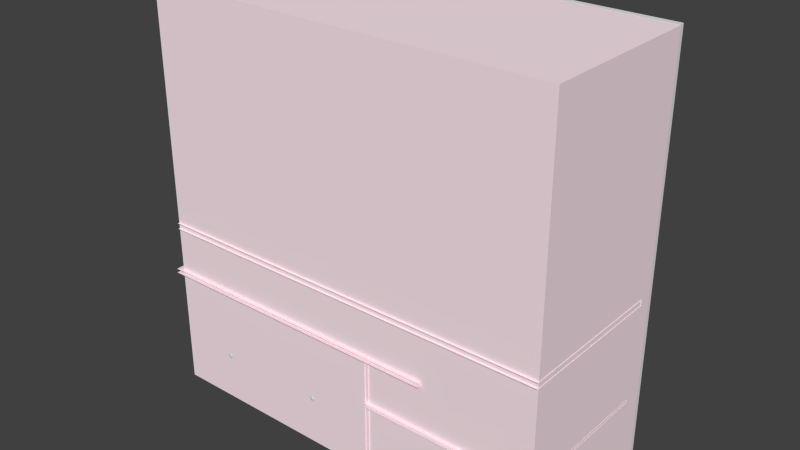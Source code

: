 # Source: armoire1.blend  (saved by Blender 2.73.0; exported with 4.5.12 LTS)
import bpy
from mathutils import Matrix  # noqa: F401  (used for matrix-valued properties, if any)

bpy.ops.wm.read_factory_settings(use_empty=True)
scene = bpy.context.scene
scene.name = 'Scene'

# ---- collections
col_collection_1 = bpy.data.collections.new('Collection 1'); scene.collection.children.link(col_collection_1)

# ---- materials (node trees are filled in below, after node groups)
mat_material_002 = bpy.data.materials.new('Material.002')
mat_material_002.alpha_threshold = 0.0
mat_material_002.use_transparent_shadow = False
mat_material_002.diffuse_color = (0.02238, 0.03106, 0.003496, 1.0)
mat_material_002.roughness = 0.5
mat_material_008 = bpy.data.materials.new('Material.008')
mat_material_008.alpha_threshold = 0.0
mat_material_008.use_transparent_shadow = False
mat_material_008.diffuse_color = (0.8, 0.0, 0.001107, 1.0)
mat_material_008.roughness = 0.5
mat_material = bpy.data.materials.new('Material')
mat_material.alpha_threshold = 0.0
mat_material.use_transparent_shadow = False
mat_material.diffuse_color = (0.8, 0.1394, 0.1234, 1.0)
mat_material.roughness = 0.5
mat_material.line_color = (0.0, 0.0, 0.0, 1.0)
mat_material_001 = bpy.data.materials.new('Material.001')
mat_material_001.alpha_threshold = 0.0
mat_material_001.use_transparent_shadow = False
mat_material_001.diffuse_color = (1.0, 0.8188, 0.8722, 1.0)
mat_material_001.roughness = 0.5
mat_material_001.line_color = (0.0, 0.0, 0.0, 1.0)
mat_material_003 = bpy.data.materials.new('Material.003')
mat_material_003.alpha_threshold = 0.0
mat_material_003.use_transparent_shadow = False
mat_material_003.diffuse_color = (0.02238, 0.03106, 0.003496, 1.0)
mat_material_003.roughness = 0.5
mat_material_004 = bpy.data.materials.new('Material.004')
mat_material_004.alpha_threshold = 0.0
mat_material_004.use_transparent_shadow = False
mat_material_004.diffuse_color = (0.02238, 0.03106, 0.003496, 1.0)
mat_material_004.roughness = 0.5
mat_material_005 = bpy.data.materials.new('Material.005')
mat_material_005.alpha_threshold = 0.0
mat_material_005.use_transparent_shadow = False
mat_material_005.diffuse_color = (0.02238, 0.03106, 0.003496, 1.0)
mat_material_005.roughness = 0.5
mat_material_006 = bpy.data.materials.new('Material.006')
mat_material_006.alpha_threshold = 0.0
mat_material_006.use_transparent_shadow = False
mat_material_006.diffuse_color = (0.02238, 0.03106, 0.003496, 1.0)
mat_material_006.roughness = 0.5
mat_material_007 = bpy.data.materials.new('Material.007')
mat_material_007.alpha_threshold = 0.0
mat_material_007.use_transparent_shadow = False
mat_material_007.diffuse_color = (0.02238, 0.03106, 0.003496, 1.0)
mat_material_007.roughness = 0.5
mat_material_009 = bpy.data.materials.new('Material.009')
mat_material_009.alpha_threshold = 0.0
mat_material_009.use_transparent_shadow = False
mat_material_009.diffuse_color = (0.005355, 0.007649, 0.1734, 1.0)
mat_material_009.specular_color = (0.5088, 0.8873, 1.0)
mat_material_009.roughness = 0.5
mat_material_009.specular_intensity = 1.0

# ---- material node trees

# ---- world
world_world = bpy.data.worlds.new('World'); scene.world = world_world
world_world.color = (0.05088, 0.05088, 0.05088)
world_world.use_sun_shadow = False
world_world.sun_shadow_jitter_overblur = 0.0
world_world.cycles.sampling_method = 'MANUAL'
world_world.cycles.sample_map_resolution = 256

# ---- meshes
me_cube_007 = bpy.data.meshes.new('Cube.007')
me_cube_007.from_pydata([(-1.0, -0.4811, -0.9215), (-0.5598, 3.124, -0.4186), (0.5598, 3.124, -0.4186), (1.0, -0.4811, -0.9215), (-0.7744, -0.5088, -0.2077), (-0.5956, 1.194, 0.6429), (0.6016, 1.194, 0.6429), (0.7804, -0.5088, -0.2077), (-0.5749, -1.508, -1.521), (-0.2332, 0.5674, 0.4834), (0.1555, 0.5674, 0.4834), (0.5749, -1.508, -1.521), (-0.5152, -0.6141, -0.2216), (0.4823, -0.6141, -0.2216)], [], [(4, 5, 1, 0), (5, 6, 2, 1), (6, 7, 3, 2), (10, 9, 12, 8, 11, 13), (0, 1, 2, 3), (7, 6, 5, 4, 9, 10), (11, 8, 0, 3), (4, 0, 8, 12), (3, 7, 13, 11), (10, 13, 7), (12, 9, 4)])
me_cube_007.materials.append(mat_material_002)
me_cube_007.use_remesh_preserve_volume = False
me_cube_007.use_remesh_preserve_attributes = False
me_cube_007.use_mirror_vertex_groups = False
me_cube_007.update()
me_plane = bpy.data.meshes.new('Plane')
me_plane.from_pydata([(-1.0, -1.0, 0.0), (1.0, -1.0, 0.0), (-1.0, 1.0, 0.0), (1.0, 1.0, 0.0), (-1.0, -1.0, -0.01), (1.0, -1.0, -0.01), (-1.0, 1.0, -0.01), (1.0, 1.0, -0.01), (-0.804, 0.2603, -0.01), (-0.804, -0.2602, -0.01), (-0.749, -0.2602, -0.01373), (-0.749, 0.2603, -0.01373), (-0.6755, -0.2605, 0.009807), (-0.6755, 0.26, 0.009807)], [], [(0, 1, 3, 2), (11, 10, 12, 13), (0, 2, 6, 4), (1, 0, 4, 5), (3, 1, 5, 7), (2, 3, 7, 6), (8, 9, 4, 6), (9, 10, 5, 4), (10, 11, 7, 5), (11, 8, 6, 7), (8, 13, 12, 9)])
me_plane.use_remesh_preserve_volume = False
me_plane.use_remesh_preserve_attributes = False
me_plane.use_mirror_vertex_groups = False
me_plane.update()
me_cylinder = bpy.data.meshes.new('Cylinder')
me_cylinder.from_pydata([(0.0, 1.0, -1.0), (0.0, 1.0, 1.0), (0.4067, 0.9135, -1.0), (0.4067, 0.9135, 1.0), (0.7431, 0.6691, -1.0), (0.7431, 0.6691, 1.0), (0.9511, 0.309, -1.0), (0.9511, 0.309, 1.0), (0.9945, -0.1045, -1.0), (0.9945, -0.1045, 1.0), (0.866, -0.5, -1.0), (0.866, -0.5, 1.0), (0.5878, -0.809, -1.0), (0.646, -0.7609, 0.9821), (0.2079, -0.9781, -1.0), (0.2079, -1.095, 0.7334), (-0.2079, -0.9781, -1.0), (-0.2079, -1.095, 0.7334), (-0.5878, -0.809, -1.0), (-0.646, -0.7609, 0.9821), (-0.866, -0.5, -1.0), (-0.866, -0.5, 1.0), (-0.9945, -0.1045, -1.0), (-0.9945, -0.1045, 1.0), (-0.9511, 0.309, -1.0), (-0.9511, 0.309, 1.0), (-0.7431, 0.6691, -1.0), (-0.7431, 0.6691, 1.0), (-0.4067, 0.9135, -1.0), (-0.4067, 0.9135, 1.0), (-0.5865, -0.2218, 1.163), (-0.3967, 1.275, 1.205), (0.2498, 1.275, 1.205), (0.4396, -0.2218, 1.163), (-0.5865, 0.09441, 1.503), (-0.3166, 1.262, 1.465), (0.1697, 1.262, 1.465), (0.4396, 0.09441, 1.503), (-0.1814, 1.569, 1.395), (-0.2102, 1.565, 1.289), (0.03453, 1.569, 1.395), (0.06331, 1.565, 1.289), (-0.2256, 1.563, 1.343), (-0.07345, 1.565, 1.409), (0.07866, 1.563, 1.343), (-0.07345, 1.569, 1.275), (-0.1277, 0.3706, 1.306), (-0.1621, 0.672, 1.232), (0.1304, 0.3706, 1.306), (0.1648, 0.672, 1.232), (-0.1804, 0.5213, 1.269), (0.001385, 0.3339, 1.315), (0.1832, 0.5213, 1.269), (0.001385, 0.7086, 1.223), (0.06451, -0.02698, 1.344), (-0.192, -0.02698, 1.344), (-0.3893, 0.09441, 1.503), (-0.2083, 0.7194, 1.481), (0.0614, 0.7194, 1.481), (0.2521, 0.09441, 1.503), (0.175, 0.3767, 1.084), (-0.002627, 0.4145, 1.084), (0.3219, 0.27, 1.084), (0.4127, 0.1127, 1.084), (0.4316, -0.06786, 1.084), (0.3755, -0.2405, 1.084), (0.254, -0.604, 1.078), (0.08816, -0.6406, 1.069), (-0.09342, -0.6406, 1.069), (-0.2593, -0.604, 1.078), (-0.3808, -0.2405, 1.084), (-0.4369, -0.06786, 1.084), (-0.4179, 0.1127, 1.084), (-0.3271, 0.27, 1.084), (-0.1802, 0.3767, 1.084), (0.1018, 0.2818, 1.129), (-1.177e-08, 0.3035, 1.129), (0.1859, 0.2207, 1.129), (0.2379, 0.1306, 1.129), (0.2488, 0.02713, 1.129), (0.2167, -0.07181, 1.129), (0.1471, -0.1491, 1.129), (0.05202, -0.1914, 1.129), (-0.05202, -0.1914, 1.129), (-0.1471, -0.1491, 1.129), (-0.2167, -0.07181, 1.129), (-0.2488, 0.02713, 1.129), (-0.2379, 0.1306, 1.129), (-0.1859, 0.2207, 1.129), (-0.1018, 0.2818, 1.129), (-0.005145, 0.1489, 1.375), (-0.1286, 0.1477, 1.375), (-0.1337, 0.2605, 1.395), (-0.001155, 0.2618, 1.396), (-0.005145, 0.1036, 1.414), (-0.1286, 0.1024, 1.414), (-0.1337, 0.2151, 1.435), (-0.001155, 0.2164, 1.435)], [], [(0, 1, 3, 2), (2, 3, 5, 4), (4, 5, 7, 6), (6, 7, 9, 8), (8, 9, 11, 10), (10, 11, 13, 12), (12, 13, 15, 14), (14, 15, 17, 16), (16, 17, 19, 18), (18, 19, 21, 20), (20, 21, 23, 22), (22, 23, 25, 24), (24, 25, 27, 26), (28, 29, 1, 0), (26, 27, 29, 28), (0, 2, 4, 6, 8, 10, 12, 14, 16, 18, 20, 22, 24, 26, 28), (34, 35, 31, 30), (36, 37, 33, 32), (37, 59, 54, 55, 56, 34, 30, 33), (30, 31, 32, 33), (38, 42, 39, 31, 35), (40, 43, 38, 35, 36), (41, 44, 40, 36, 32), (39, 45, 41, 32, 31), (41, 45, 53, 49), (51, 48, 52, 49, 53, 47, 50, 46), (40, 44, 52, 48), (38, 43, 51, 46), (42, 38, 46, 50), (45, 39, 47, 53), (44, 41, 49, 52), (43, 40, 48, 51), (39, 42, 50, 47), (57, 58, 36, 35), (92, 91, 95, 96), (34, 56, 35), (35, 56, 57), (56, 55, 57), (37, 36, 59), (36, 58, 59), (59, 58, 54), (61, 74, 89, 76), (61, 60, 3, 1), (60, 62, 5, 3), (62, 63, 7, 5), (63, 64, 9, 7), (64, 65, 11, 9), (65, 66, 13, 11), (66, 67, 15, 13), (67, 68, 17, 15), (68, 69, 19, 17), (69, 70, 21, 19), (70, 71, 23, 21), (71, 72, 25, 23), (72, 73, 27, 25), (73, 74, 29, 27), (74, 61, 1, 29), (75, 76, 89, 88, 87, 86, 85, 84, 83, 82, 81, 80, 79, 78, 77), (74, 73, 88, 89), (73, 72, 87, 88), (72, 71, 86, 87), (71, 70, 85, 86), (70, 69, 84, 85), (69, 68, 83, 84), (68, 67, 82, 83), (67, 66, 81, 82), (66, 65, 80, 81), (65, 64, 79, 80), (64, 63, 78, 79), (63, 62, 77, 78), (62, 60, 75, 77), (60, 61, 76, 75), (87, 86, 50), (86, 85, 50), (50, 46, 85), (85, 84, 46), (84, 83, 46), (51, 46, 83), (82, 81, 51), (48, 51, 81), (81, 80, 48), (80, 79, 48), (79, 52, 48), (79, 78, 52), (78, 77, 52), (52, 77, 49), (75, 49, 77), (49, 75, 76), (76, 53, 49), (53, 76, 89), (89, 88, 53), (88, 47, 53), (88, 87, 47), (87, 50, 47), (90, 91, 55, 54), (92, 93, 58, 57), (93, 90, 54, 58), (91, 92, 57, 55), (94, 97, 96, 95), (90, 93, 97, 94), (93, 92, 96, 97), (91, 90, 94, 95)])
me_cylinder.polygons.foreach_set('use_smooth', [True] * 102)
me_cylinder.use_remesh_preserve_volume = False
me_cylinder.use_remesh_preserve_attributes = False
me_cylinder.use_mirror_vertex_groups = False
me_cylinder.update()
me_cube_006 = bpy.data.meshes.new('Cube.006')
me_cube_006.from_pydata([(-0.979, -1.0, -1.0), (-0.979, 1.0, -1.0), (1.0, 1.0, -1.0), (1.0, -1.0, -1.0), (-0.8904, -1.013, 0.8893), (0.9113, -1.013, 0.8893), (-0.7428, -0.7428, 1.14), (-0.7428, 0.7428, 1.14), (0.7428, 0.7428, 1.14), (0.7428, -0.7428, 1.14), (-0.7842, 1.223, 0.7842), (-0.7842, 1.149, -0.7842), (0.7842, 1.223, 0.7842), (0.7842, 1.149, -0.7842), (1.079, 0.6928, 0.6928), (1.079, 0.6928, -0.6928), (1.079, -0.6928, 0.6928), (1.079, -0.6928, -0.6928), (-1.056, -0.745, -0.745), (-1.056, -0.745, 0.745), (-1.056, 0.745, 0.745), (-1.056, 0.745, -0.745), (-0.7377, -1.101, -0.7377), (-0.7377, -1.101, 0.7377), (0.7377, -1.101, 0.7377), (0.7377, -1.101, -0.7377), (-0.2202, 1.227, 0.9242), (0.2746, 1.227, 0.9242), (1.079, 0.292, 0.4809), (1.079, 0.292, 0.1756), (1.079, -0.292, 0.4809), (1.079, -0.292, 0.1756), (-1.056, -0.3644, 0.1378), (-1.056, -0.3644, 0.5187), (-1.056, 0.3644, 0.5187), (-1.056, 0.3644, 0.1378), (0.9627, 0.292, 0.6951), (0.9627, -0.292, 0.6951), (-0.9398, -0.3644, 0.733), (-0.9398, 0.3644, 0.733)], [], [(10, 26, 27, 12, 13, 11), (24, 23, 22, 25), (0, 1, 2, 3), (9, 8, 7, 6), (1, 21, 11), (2, 13, 15), (9, 6, 4, 5), (14, 8, 12), (11, 13, 2, 1), (17, 16, 5, 3), (15, 17, 3, 2), (19, 18, 0, 4), (18, 21, 1, 0), (22, 23, 4, 0), (24, 25, 3, 5), (23, 24, 5, 4), (25, 22, 0, 3), (8, 27, 26, 7), (10, 7, 26), (12, 8, 27), (20, 7, 10), (14, 12, 13, 15), (9, 16, 14, 8), (5, 16, 9), (7, 20, 19, 6), (6, 19, 4), (11, 21, 20, 10), (28, 29, 15, 14), (30, 28, 14, 16), (31, 30, 16, 17), (29, 31, 17, 15), (33, 32, 18, 19), (34, 33, 19, 20), (35, 34, 20, 21), (32, 35, 21, 18), (33, 34, 39, 38), (28, 30, 37, 36), (35, 39, 34), (33, 38, 32), (35, 32, 38, 39), (31, 29, 36, 37), (28, 36, 29), (31, 37, 30)])
me_cube_006.materials.append(mat_material_008)
me_cube_006.use_remesh_preserve_volume = False
me_cube_006.use_remesh_preserve_attributes = False
me_cube_006.use_mirror_vertex_groups = False
me_cube_006.update()
me_cube_004 = bpy.data.meshes.new('Cube.004')
me_cube_004.from_pydata([(-0.8771, 0.0, -0.02458), (0.0, 0.8771, -0.02458), (0.8771, 0.0, -0.02458), (0.0, -0.8771, -0.02458), (0.0, 0.0, 1.0), (-0.75, -0.75, 0.0), (-0.75, 0.0, 0.75), (-0.75, 0.75, 0.0), (-0.75, 0.0, -0.75), (0.0, 0.75, 0.75), (0.75, 0.75, 0.0), (0.0, 0.75, -0.75), (0.75, 0.0, 0.75), (0.75, -0.75, 0.0), (0.75, 0.0, -0.75), (0.0, -0.75, 0.75), (0.0, -0.75, -0.75), (-0.6525, -0.6525, -0.6525), (-0.6525, 0.6525, -0.6525), (0.6525, 0.6525, -0.6525), (0.6525, -0.6525, -0.6525), (-0.6525, -0.6525, 0.6525), (-0.6525, 0.6525, 0.6525), (0.6525, 0.6525, 0.6525), (0.6525, -0.6525, 0.6525)], [], [(0, 5, 21, 6), (0, 6, 22, 7), (0, 7, 18, 8), (0, 8, 17, 5), (1, 7, 22, 9), (1, 9, 23, 10), (1, 10, 19, 11), (1, 11, 18, 7), (2, 10, 23, 12), (2, 12, 24, 13), (2, 13, 20, 14), (2, 14, 19, 10), (3, 13, 24, 15), (3, 15, 21, 5), (3, 5, 17, 16), (3, 16, 20, 13), (8, 18, 11, 19, 14, 20, 16, 17), (4, 15, 24, 12), (4, 12, 23, 9), (4, 9, 22, 6), (4, 6, 21, 15)])
me_cube_004.use_remesh_preserve_volume = False
me_cube_004.use_remesh_preserve_attributes = False
me_cube_004.use_mirror_vertex_groups = False
me_cube_004.update()
me_circle = bpy.data.meshes.new('Circle')
me_circle.from_pydata([(9.014e-09, 0.5896, 0.2002), (-0.4169, 0.4169, 0.2002), (-0.5896, -3.356e-08, 0.2002), (-0.4169, -0.4169, 0.2002), (6.241e-08, -0.5896, 0.2002), (0.4169, -0.4169, 0.2002), (0.5896, 1.001e-08, 0.2002), (0.4169, 0.4169, 0.2002), (-0.7071, 0.7071, 0.0), (0.0, 1.0, 0.0), (-1.0, -4.371e-08, 0.0), (-0.7071, -0.7071, 0.0), (8.742e-08, -1.0, 0.0), (0.7071, -0.7071, 0.0), (1.0, 1.192e-08, 0.0), (0.7071, 0.7071, 0.0), (-0.4168, 0.4168, -0.2239), (1.504e-09, 0.5894, -0.2239), (-0.5894, -3.373e-08, -0.2239), (-0.4168, -0.4168, -0.2239), (5.524e-08, -0.5894, -0.2239), (0.4168, -0.4168, -0.2239), (0.5894, 1.194e-08, -0.2239), (0.4168, 0.4168, -0.2239)], [], [(1, 2, 3, 4, 5, 6, 7, 0), (1, 0, 9, 8), (2, 1, 8, 10), (3, 2, 10, 11), (4, 3, 11, 12), (5, 4, 12, 13), (6, 5, 13, 14), (7, 6, 14, 15), (0, 7, 15, 9), (16, 17, 23, 22, 21, 20, 19, 18), (17, 16, 8, 9), (16, 18, 10, 8), (18, 19, 11, 10), (19, 20, 12, 11), (20, 21, 13, 12), (21, 22, 14, 13), (22, 23, 15, 14), (23, 17, 9, 15)])
me_circle.use_remesh_preserve_volume = False
me_circle.use_remesh_preserve_attributes = False
me_circle.use_mirror_vertex_groups = False
me_circle.update()
me_cube_001 = bpy.data.meshes.new('Cube.001')
me_cube_001.from_pydata([(-0.3394, -0.3389, -0.4756), (-0.3394, 0.3497, -0.4756), (0.3492, 0.3497, -0.4756), (0.3492, -0.3389, -0.4756), (-0.3394, -0.3389, 0.7971), (-0.3394, 0.3497, 0.4091), (0.3492, 0.3497, 0.4091), (0.3492, -0.3389, 0.7971), (-0.08305, -0.2728, 0.7268), (-0.1445, 0.3007, 0.4892), (0.1577, 0.3007, 0.4892), (0.1206, -0.2728, 0.7268)], [], [(4, 5, 1, 0), (5, 6, 2, 1), (6, 7, 3, 2), (7, 4, 0, 3), (0, 1, 2, 3), (11, 10, 9, 8), (8, 9, 5, 4), (9, 10, 6, 5), (10, 11, 7, 6), (11, 8, 4, 7)])
me_cube_001.use_remesh_preserve_volume = False
me_cube_001.use_remesh_preserve_attributes = False
me_cube_001.use_mirror_vertex_groups = False
me_cube_001.update()
me_cylinder_001 = bpy.data.meshes.new('Cylinder.001')
me_cylinder_001.from_pydata([(-1.421, 0.495, -0.02538), (1.303, 0.495, -0.00852), (-1.417, 0.441, -0.1202), (1.307, 0.441, -0.1034), (-1.414, 0.2896, -0.1963), (1.31, 0.2896, -0.1794), (-1.412, 0.07082, -0.2385), (1.311, 0.07082, -0.2216), (-1.412, -0.172, -0.2385), (1.311, -0.172, -0.2216), (-1.414, -0.3908, -0.1963), (1.31, -0.3908, -0.1794), (-1.417, -0.5422, -0.1202), (1.307, -0.5422, -0.1034), (-1.421, -0.5962, -0.02538), (1.303, -0.5962, -0.008521), (-1.424, -0.5422, 0.06945), (1.299, -0.5422, 0.08631), (-1.427, -0.3908, 0.1455), (1.297, -0.3908, 0.1624), (-1.429, -0.172, 0.1877), (1.295, -0.172, 0.2046), (-1.429, 0.07082, 0.1877), (1.295, 0.07082, 0.2046), (-1.427, 0.2896, 0.1455), (1.297, 0.2896, 0.1624), (-1.424, 0.441, 0.06945), (1.299, 0.441, 0.08631), (-1.507, 0.3762, -0.02591), (-1.504, 0.3339, -0.1001), (-1.502, 0.2155, -0.1596), (-1.5, 0.04438, -0.1926), (-1.5, -0.1456, -0.1926), (-1.502, -0.3167, -0.1596), (-1.504, -0.4351, -0.1001), (-1.507, -0.4774, -0.02591), (-1.51, -0.4351, 0.04827), (-1.512, -0.3167, 0.1078), (-1.513, -0.1456, 0.1408), (-1.513, 0.04438, 0.1408), (-1.512, 0.2155, 0.1078), (-1.51, 0.3339, 0.04827), (-1.453, 0.2785, -0.02558), (-1.451, 0.2459, -0.08277), (-1.449, 0.1546, -0.1286), (-1.448, 0.02263, -0.1541), (-1.448, -0.1238, -0.1541), (-1.449, -0.2558, -0.1286), (-1.451, -0.3471, -0.08277), (-1.453, -0.3797, -0.02558), (-1.455, -0.3471, 0.03162), (-1.457, -0.2558, 0.07748), (-1.458, -0.1238, 0.1029), (-1.458, 0.02263, 0.1029), (-1.457, 0.1546, 0.07748), (-1.455, 0.2459, 0.03162), (1.85, -0.3173, 0.1311), (1.85, 0.2513, 0.1311), (2.848, 0.387, -0.07288), (2.793, 0.3433, 0.0006973), (2.75, 0.2208, 0.0597), (2.725, 0.04379, 0.09245), (2.725, -0.1527, 0.09245), (2.75, -0.3297, 0.0597), (2.793, -0.4522, 0.0006973), (2.848, -0.4959, -0.07288), (2.902, -0.4522, -0.1465), (2.946, -0.3297, -0.2055), (2.97, -0.1527, -0.2382), (2.97, 0.04379, -0.2382), (2.946, 0.2208, -0.2055), (2.902, 0.3433, -0.1465), (1.558, -0.1913, -0.1565), (1.623, -0.1913, -0.2421), (1.558, 0.03213, -0.1565), (1.623, 0.03213, -0.2421), (1.801, -0.1195, -0.1595), (1.661, -0.1195, -0.1622), (1.801, 0.02157, -0.1595), (1.661, 0.02157, -0.1622), (1.885, -0.7671, -0.1241), (1.677, -0.7671, -0.08479), (1.885, -0.5596, -0.1241), (1.677, -0.5596, -0.08479), (1.715, -0.1487, 0.0592), (1.595, -0.1487, 0.05598), (1.715, 0.04512, 0.0592), (1.595, 0.04512, 0.05598), (2.318, -0.6867, -0.08195), (2.111, -0.6867, -0.04265), (2.318, -0.4792, -0.08195), (2.111, -0.4792, -0.04265), (2.336, -0.6541, -0.2061), (2.128, -0.6541, -0.1668), (2.336, -0.4467, -0.2061), (2.128, -0.4467, -0.1668), (2.112, -0.7285, -0.08694), (1.904, -0.7285, -0.04764), (2.112, -0.5211, -0.08694), (1.904, -0.5211, -0.04764)], [], [(0, 1, 3, 2), (2, 3, 5, 4), (4, 5, 7, 6), (6, 7, 9, 8), (8, 9, 11, 10), (10, 11, 13, 12), (12, 13, 15, 14), (14, 15, 17, 16), (16, 17, 19, 18), (18, 19, 21, 20), (20, 21, 23, 22), (22, 23, 25, 24), (26, 27, 1, 0), (24, 25, 27, 26), (42, 43, 44, 45, 46, 47, 48, 49, 50, 51, 52, 53, 54, 55), (29, 28, 0, 2), (30, 29, 2, 4), (31, 30, 4, 6), (32, 31, 6, 8), (33, 32, 8, 10), (34, 33, 10, 12), (35, 34, 12, 14), (36, 35, 14, 16), (37, 36, 16, 18), (38, 37, 18, 20), (39, 38, 20, 22), (40, 39, 22, 24), (41, 40, 24, 26), (28, 41, 26, 0), (43, 42, 28, 29), (44, 43, 29, 30), (45, 44, 30, 31), (46, 45, 31, 32), (47, 46, 32, 33), (48, 47, 33, 34), (49, 48, 34, 35), (50, 49, 35, 36), (51, 50, 36, 37), (52, 51, 37, 38), (53, 52, 38, 39), (54, 53, 39, 40), (55, 54, 40, 41), (42, 55, 41, 28), (23, 21, 56, 57), (23, 57, 25), (25, 57, 27), (27, 57, 1), (1, 57, 3), (3, 57, 5), (5, 57, 7), (7, 57, 56, 9), (9, 56, 11), (11, 56, 13), (13, 56, 15), (15, 56, 17), (19, 56, 21), (17, 56, 19), (75, 74, 78, 79), (61, 60, 74), (59, 74, 60), (58, 74, 59), (62, 61, 74, 72), (71, 58, 75), (75, 58, 74), (71, 75, 70), (69, 70, 75), (69, 75, 73, 68), (67, 68, 73), (66, 67, 73), (65, 66, 73), (65, 64, 72), (63, 72, 64), (62, 72, 63), (73, 72, 65), (79, 78, 82, 83), (73, 75, 79, 77), (72, 73, 77, 76), (74, 72, 76, 78), (83, 82, 86, 87), (77, 79, 83, 81), (76, 77, 81, 80), (78, 76, 80, 82), (84, 85, 87, 86), (81, 83, 87, 85), (80, 81, 85, 84), (82, 80, 84, 86), (74, 75, 73, 72), (82, 83, 91, 90), (83, 81, 89, 91), (81, 80, 88, 89), (80, 82, 90, 88), (90, 91, 95, 94), (91, 89, 93, 95), (89, 88, 92, 93), (88, 90, 94, 92), (94, 95, 99, 98), (95, 93, 97, 99), (93, 92, 96, 97), (92, 94, 98, 96)])
me_cylinder_001.polygons.foreach_set('use_smooth', [True] * 99)
me_cylinder_001.materials.append(mat_material)
me_cylinder_001.use_remesh_preserve_volume = False
me_cylinder_001.use_remesh_preserve_attributes = False
me_cylinder_001.use_mirror_vertex_groups = False
me_cylinder_001.update()
me_cube = bpy.data.meshes.new('Cube')
me_cube.from_pydata([(1.0, 0.9621, -1.0), (1.0, 0.1375, -1.0), (-1.0, 0.1375, -1.0), (-1.0, 0.9621, -1.0), (1.0, 0.9621, 1.0), (1.0, 0.1375, 1.0), (-1.0, 0.1375, 1.0), (-1.0, 0.9621, 1.0), (-0.9913, 0.1414, 0.3221), (-0.9913, 0.8933, 0.3221), (0.9995, 0.8933, 0.3221), (0.9995, 0.1414, 0.3221), (-0.9913, 0.1414, 0.3457), (-0.9913, 0.8933, 0.3456), (0.9995, 0.8933, 0.3456), (0.9995, 0.1414, 0.3457), (-0.9984, 0.1274, -0.1732), (1.002, 0.1274, -0.1732), (-0.9984, 0.8939, -0.1732), (1.002, 0.8939, -0.1732), (-0.9984, 0.1274, -0.1446), (1.002, 0.1274, -0.1446), (-0.9984, 0.8939, -0.1446), (1.002, 0.8939, -0.1446), (-1.028, 0.1189, -0.3938), (0.4468, 0.1189, -0.3938), (-1.028, 0.861, -0.3938), (0.4468, 0.861, -0.3938), (-1.028, 0.1189, -0.4141), (0.4468, 0.1189, -0.4141), (-1.028, 0.861, -0.4141), (0.4468, 0.861, -0.4141), (0.1485, 0.1325, -1.003), (0.1485, 0.8637, -1.003), (0.1685, 0.8637, -1.003), (0.1685, 0.1325, -1.003), (0.1485, 0.1325, -0.4129), (0.1485, 0.8637, -0.4129), (0.1685, 0.8637, -0.4129), (0.1685, 0.1325, -0.4129), (0.1548, 0.1189, -0.6287), (0.1548, 0.861, -0.6287), (1.001, 0.1189, -0.6287), (1.001, 0.861, -0.6287), (0.1548, 0.1189, -0.6437), (0.1548, 0.861, -0.6437), (1.001, 0.1189, -0.6437), (1.001, 0.861, -0.6437)], [(8, 12), (21, 17), (20, 16), (28, 24), (39, 36), (46, 42), (40, 44)], [(0, 1, 2, 3), (4, 7, 6, 5), (0, 4, 5, 1), (1, 5, 6, 2), (2, 6, 7, 3), (13, 14, 10, 9), (8, 9, 10, 11), (15, 14, 13, 12), (16, 18, 19, 17), (20, 21, 23, 22), (19, 18, 22, 23), (24, 26, 27, 25), (28, 29, 31, 30), (27, 26, 30, 31), (25, 27, 31, 29), (36, 37, 33, 32), (37, 38, 34, 33), (38, 39, 35, 34), (40, 42, 43, 41), (44, 45, 47, 46), (41, 43, 47, 45)])
me_cube.materials.append(mat_material_001)
me_cube.use_remesh_preserve_volume = False
me_cube.use_remesh_preserve_attributes = False
me_cube.use_mirror_vertex_groups = False
me_cube.update()
me_cube_002 = bpy.data.meshes.new('Cube.002')
me_cube_002.from_pydata([(-0.3394, -0.3389, -0.4756), (-0.3394, 0.3497, -0.4756), (0.3492, 0.3497, -0.4756), (0.3492, -0.3389, -0.4756), (-0.3394, -0.3389, 0.7971), (-0.3394, 0.3497, 0.4091), (0.3492, 0.3497, 0.4091), (0.3492, -0.3389, 0.7971), (-0.08305, -0.2728, 0.7268), (-0.1445, 0.3007, 0.4892), (0.1577, 0.3007, 0.4892), (0.1206, -0.2728, 0.7268)], [], [(4, 5, 1, 0), (5, 6, 2, 1), (6, 7, 3, 2), (7, 4, 0, 3), (0, 1, 2, 3), (11, 10, 9, 8), (8, 9, 5, 4), (9, 10, 6, 5), (10, 11, 7, 6), (11, 8, 4, 7)])
me_cube_002.use_remesh_preserve_volume = False
me_cube_002.use_remesh_preserve_attributes = False
me_cube_002.use_mirror_vertex_groups = False
me_cube_002.update()
me_cube_003 = bpy.data.meshes.new('Cube.003')
me_cube_003.from_pydata([(-0.3394, -0.3389, -0.4756), (-0.3394, 0.3497, -0.4756), (0.3492, 0.3497, -0.4756), (0.3492, -0.3389, -0.4756), (-0.3394, -0.3389, 0.7971), (-0.3394, 0.3497, 0.4091), (0.3492, 0.3497, 0.4091), (0.3492, -0.3389, 0.7971), (-0.08305, -0.2728, 0.7268), (-0.1445, 0.3007, 0.4892), (0.1577, 0.3007, 0.4892), (0.1206, -0.2728, 0.7268)], [], [(4, 5, 1, 0), (5, 6, 2, 1), (6, 7, 3, 2), (7, 4, 0, 3), (0, 1, 2, 3), (11, 10, 9, 8), (8, 9, 5, 4), (9, 10, 6, 5), (10, 11, 7, 6), (11, 8, 4, 7)])
me_cube_003.use_remesh_preserve_volume = False
me_cube_003.use_remesh_preserve_attributes = False
me_cube_003.use_mirror_vertex_groups = False
me_cube_003.update()
me_circle_001 = bpy.data.meshes.new('Circle.001')
me_circle_001.from_pydata([(9.014e-09, 0.5896, 0.2002), (-0.4169, 0.4169, 0.2002), (-0.5896, -3.356e-08, 0.2002), (-0.4169, -0.4169, 0.2002), (6.241e-08, -0.5896, 0.2002), (0.4169, -0.4169, 0.2002), (0.5896, 1.001e-08, 0.2002), (0.4169, 0.4169, 0.2002), (-0.7071, 0.7071, 0.0), (0.0, 1.0, 0.0), (-1.0, -4.371e-08, 0.0), (-0.7071, -0.7071, 0.0), (8.742e-08, -1.0, 0.0), (0.7071, -0.7071, 0.0), (1.0, 1.192e-08, 0.0), (0.7071, 0.7071, 0.0), (-0.4168, 0.4168, -0.2239), (1.504e-09, 0.5894, -0.2239), (-0.5894, -3.373e-08, -0.2239), (-0.4168, -0.4168, -0.2239), (5.524e-08, -0.5894, -0.2239), (0.4168, -0.4168, -0.2239), (0.5894, 1.194e-08, -0.2239), (0.4168, 0.4168, -0.2239)], [], [(1, 2, 3, 4, 5, 6, 7, 0), (1, 0, 9, 8), (2, 1, 8, 10), (3, 2, 10, 11), (4, 3, 11, 12), (5, 4, 12, 13), (6, 5, 13, 14), (7, 6, 14, 15), (0, 7, 15, 9), (16, 17, 23, 22, 21, 20, 19, 18), (17, 16, 8, 9), (16, 18, 10, 8), (18, 19, 11, 10), (19, 20, 12, 11), (20, 21, 13, 12), (21, 22, 14, 13), (22, 23, 15, 14), (23, 17, 9, 15)])
me_circle_001.use_remesh_preserve_volume = False
me_circle_001.use_remesh_preserve_attributes = False
me_circle_001.use_mirror_vertex_groups = False
me_circle_001.update()
me_circle_002 = bpy.data.meshes.new('Circle.002')
me_circle_002.from_pydata([(9.014e-09, 0.5896, 0.2002), (-0.4169, 0.4169, 0.2002), (-0.5896, -3.356e-08, 0.2002), (-0.4169, -0.4169, 0.2002), (6.241e-08, -0.5896, 0.2002), (0.4169, -0.4169, 0.2002), (0.5896, 1.001e-08, 0.2002), (0.4169, 0.4169, 0.2002), (-0.7071, 0.7071, 0.0), (0.0, 1.0, 0.0), (-1.0, -4.371e-08, 0.0), (-0.7071, -0.7071, 0.0), (8.742e-08, -1.0, 0.0), (0.7071, -0.7071, 0.0), (1.0, 1.192e-08, 0.0), (0.7071, 0.7071, 0.0), (-0.4168, 0.4168, -0.2239), (1.504e-09, 0.5894, -0.2239), (-0.5894, -3.373e-08, -0.2239), (-0.4168, -0.4168, -0.2239), (5.524e-08, -0.5894, -0.2239), (0.4168, -0.4168, -0.2239), (0.5894, 1.194e-08, -0.2239), (0.4168, 0.4168, -0.2239)], [], [(1, 2, 3, 4, 5, 6, 7, 0), (1, 0, 9, 8), (2, 1, 8, 10), (3, 2, 10, 11), (4, 3, 11, 12), (5, 4, 12, 13), (6, 5, 13, 14), (7, 6, 14, 15), (0, 7, 15, 9), (16, 17, 23, 22, 21, 20, 19, 18), (17, 16, 8, 9), (16, 18, 10, 8), (18, 19, 11, 10), (19, 20, 12, 11), (20, 21, 13, 12), (21, 22, 14, 13), (22, 23, 15, 14), (23, 17, 9, 15)])
me_circle_002.use_remesh_preserve_volume = False
me_circle_002.use_remesh_preserve_attributes = False
me_circle_002.use_mirror_vertex_groups = False
me_circle_002.update()
me_circle_003 = bpy.data.meshes.new('Circle.003')
me_circle_003.from_pydata([(9.014e-09, 0.5896, 0.2002), (-0.4169, 0.4169, 0.2002), (-0.5896, -3.356e-08, 0.2002), (-0.4169, -0.4169, 0.2002), (6.241e-08, -0.5896, 0.2002), (0.4169, -0.4169, 0.2002), (0.5896, 1.001e-08, 0.2002), (0.4169, 0.4169, 0.2002), (-0.7071, 0.7071, 0.0), (0.0, 1.0, 0.0), (-1.0, -4.371e-08, 0.0), (-0.7071, -0.7071, 0.0), (8.742e-08, -1.0, 0.0), (0.7071, -0.7071, 0.0), (1.0, 1.192e-08, 0.0), (0.7071, 0.7071, 0.0), (-0.4168, 0.4168, -0.2239), (1.504e-09, 0.5894, -0.2239), (-0.5894, -3.373e-08, -0.2239), (-0.4168, -0.4168, -0.2239), (5.524e-08, -0.5894, -0.2239), (0.4168, -0.4168, -0.2239), (0.5894, 1.194e-08, -0.2239), (0.4168, 0.4168, -0.2239)], [], [(1, 2, 3, 4, 5, 6, 7, 0), (1, 0, 9, 8), (2, 1, 8, 10), (3, 2, 10, 11), (4, 3, 11, 12), (5, 4, 12, 13), (6, 5, 13, 14), (7, 6, 14, 15), (0, 7, 15, 9), (16, 17, 23, 22, 21, 20, 19, 18), (17, 16, 8, 9), (16, 18, 10, 8), (18, 19, 11, 10), (19, 20, 12, 11), (20, 21, 13, 12), (21, 22, 14, 13), (22, 23, 15, 14), (23, 17, 9, 15)])
me_circle_003.use_remesh_preserve_volume = False
me_circle_003.use_remesh_preserve_attributes = False
me_circle_003.use_mirror_vertex_groups = False
me_circle_003.update()
me_cube_005 = bpy.data.meshes.new('Cube.005')
me_cube_005.from_pydata([(-0.8771, 0.0, -0.02458), (0.0, 0.8771, -0.02458), (0.8771, 0.0, -0.02458), (0.0, -0.8771, -0.02458), (0.0, 0.0, 1.0), (-0.75, -0.75, 0.0), (-0.75, 0.0, 0.75), (-0.75, 0.75, 0.0), (-0.75, 0.0, -0.75), (0.0, 0.75, 0.75), (0.75, 0.75, 0.0), (0.0, 0.75, -0.75), (0.75, 0.0, 0.75), (0.75, -0.75, 0.0), (0.75, 0.0, -0.75), (0.0, -0.75, 0.75), (0.0, -0.75, -0.75), (-0.6525, -0.6525, -0.6525), (-0.6525, 0.6525, -0.6525), (0.6525, 0.6525, -0.6525), (0.6525, -0.6525, -0.6525), (-0.6525, -0.6525, 0.6525), (-0.6525, 0.6525, 0.6525), (0.6525, 0.6525, 0.6525), (0.6525, -0.6525, 0.6525)], [], [(0, 5, 21, 6), (0, 6, 22, 7), (0, 7, 18, 8), (0, 8, 17, 5), (1, 7, 22, 9), (1, 9, 23, 10), (1, 10, 19, 11), (1, 11, 18, 7), (2, 10, 23, 12), (2, 12, 24, 13), (2, 13, 20, 14), (2, 14, 19, 10), (3, 13, 24, 15), (3, 15, 21, 5), (3, 5, 17, 16), (3, 16, 20, 13), (8, 18, 11, 19, 14, 20, 16, 17), (4, 15, 24, 12), (4, 12, 23, 9), (4, 9, 22, 6), (4, 6, 21, 15)])
me_cube_005.use_remesh_preserve_volume = False
me_cube_005.use_remesh_preserve_attributes = False
me_cube_005.use_mirror_vertex_groups = False
me_cube_005.update()
me_cube_008 = bpy.data.meshes.new('Cube.008')
me_cube_008.from_pydata([(-1.0, -0.4811, -0.9215), (-0.5598, 3.124, -0.4186), (0.5598, 3.124, -0.4186), (1.0, -0.4811, -0.9215), (-0.7744, -0.5088, -0.2077), (-0.5956, 1.194, 0.6429), (0.6016, 1.194, 0.6429), (0.7804, -0.5088, -0.2077), (-0.5749, -1.508, -1.521), (-0.2332, 0.5674, 0.4834), (0.1555, 0.5674, 0.4834), (0.5749, -1.508, -1.521), (-0.5152, -0.6141, -0.2216), (0.4823, -0.6141, -0.2216)], [], [(4, 5, 1, 0), (5, 6, 2, 1), (6, 7, 3, 2), (10, 9, 12, 8, 11, 13), (0, 1, 2, 3), (7, 6, 5, 4, 9, 10), (11, 8, 0, 3), (4, 0, 8, 12), (3, 7, 13, 11), (10, 13, 7), (12, 9, 4)])
me_cube_008.materials.append(mat_material_003)
me_cube_008.use_remesh_preserve_volume = False
me_cube_008.use_remesh_preserve_attributes = False
me_cube_008.use_mirror_vertex_groups = False
me_cube_008.update()
me_cylinder_002 = bpy.data.meshes.new('Cylinder.002')
me_cylinder_002.from_pydata([(0.0, 1.0, -1.0), (0.0, 1.0, 1.0), (0.4067, 0.9135, -1.0), (0.4067, 0.9135, 1.0), (0.7431, 0.6691, -1.0), (0.7431, 0.6691, 1.0), (0.9511, 0.309, -1.0), (0.9511, 0.309, 1.0), (0.9945, -0.1045, -1.0), (0.9945, -0.1045, 1.0), (0.866, -0.5, -1.0), (0.866, -0.5, 1.0), (0.5878, -0.809, -1.0), (0.646, -0.7609, 0.9821), (0.2079, -0.9781, -1.0), (0.2079, -1.095, 0.7334), (-0.2079, -0.9781, -1.0), (-0.2079, -1.095, 0.7334), (-0.5878, -0.809, -1.0), (-0.646, -0.7609, 0.9821), (-0.866, -0.5, -1.0), (-0.866, -0.5, 1.0), (-0.9945, -0.1045, -1.0), (-0.9945, -0.1045, 1.0), (-0.9511, 0.309, -1.0), (-0.9511, 0.309, 1.0), (-0.7431, 0.6691, -1.0), (-0.7431, 0.6691, 1.0), (-0.4067, 0.9135, -1.0), (-0.4067, 0.9135, 1.0), (-0.5865, -0.2218, 1.163), (-0.3967, 1.275, 1.205), (0.2498, 1.275, 1.205), (0.4396, -0.2218, 1.163), (-0.5865, 0.09441, 1.503), (-0.3166, 1.262, 1.465), (0.1697, 1.262, 1.465), (0.4396, 0.09441, 1.503), (-0.1814, 1.569, 1.395), (-0.2102, 1.565, 1.289), (0.03453, 1.569, 1.395), (0.06331, 1.565, 1.289), (-0.2256, 1.563, 1.343), (-0.07345, 1.565, 1.409), (0.07866, 1.563, 1.343), (-0.07345, 1.569, 1.275), (-0.1277, 0.3706, 1.306), (-0.1621, 0.672, 1.232), (0.1304, 0.3706, 1.306), (0.1648, 0.672, 1.232), (-0.1804, 0.5213, 1.269), (0.001385, 0.3339, 1.315), (0.1832, 0.5213, 1.269), (0.001385, 0.7086, 1.223), (0.06451, -0.02698, 1.344), (-0.192, -0.02698, 1.344), (-0.3893, 0.09441, 1.503), (-0.2083, 0.7194, 1.481), (0.0614, 0.7194, 1.481), (0.2521, 0.09441, 1.503), (0.175, 0.3767, 1.084), (-0.002627, 0.4145, 1.084), (0.3219, 0.27, 1.084), (0.4127, 0.1127, 1.084), (0.4316, -0.06786, 1.084), (0.3755, -0.2405, 1.084), (0.254, -0.604, 1.078), (0.08816, -0.6406, 1.069), (-0.09342, -0.6406, 1.069), (-0.2593, -0.604, 1.078), (-0.3808, -0.2405, 1.084), (-0.4369, -0.06786, 1.084), (-0.4179, 0.1127, 1.084), (-0.3271, 0.27, 1.084), (-0.1802, 0.3767, 1.084), (0.1018, 0.2818, 1.129), (-1.177e-08, 0.3035, 1.129), (0.1859, 0.2207, 1.129), (0.2379, 0.1306, 1.129), (0.2488, 0.02713, 1.129), (0.2167, -0.07181, 1.129), (0.1471, -0.1491, 1.129), (0.05202, -0.1914, 1.129), (-0.05202, -0.1914, 1.129), (-0.1471, -0.1491, 1.129), (-0.2167, -0.07181, 1.129), (-0.2488, 0.02713, 1.129), (-0.2379, 0.1306, 1.129), (-0.1859, 0.2207, 1.129), (-0.1018, 0.2818, 1.129), (-0.005145, 0.1489, 1.375), (-0.1286, 0.1477, 1.375), (-0.1337, 0.2605, 1.395), (-0.001155, 0.2618, 1.396), (-0.005145, 0.1036, 1.414), (-0.1286, 0.1024, 1.414), (-0.1337, 0.2151, 1.435), (-0.001155, 0.2164, 1.435)], [], [(0, 1, 3, 2), (2, 3, 5, 4), (4, 5, 7, 6), (6, 7, 9, 8), (8, 9, 11, 10), (10, 11, 13, 12), (12, 13, 15, 14), (14, 15, 17, 16), (16, 17, 19, 18), (18, 19, 21, 20), (20, 21, 23, 22), (22, 23, 25, 24), (24, 25, 27, 26), (28, 29, 1, 0), (26, 27, 29, 28), (0, 2, 4, 6, 8, 10, 12, 14, 16, 18, 20, 22, 24, 26, 28), (34, 35, 31, 30), (36, 37, 33, 32), (37, 59, 54, 55, 56, 34, 30, 33), (30, 31, 32, 33), (38, 42, 39, 31, 35), (40, 43, 38, 35, 36), (41, 44, 40, 36, 32), (39, 45, 41, 32, 31), (41, 45, 53, 49), (51, 48, 52, 49, 53, 47, 50, 46), (40, 44, 52, 48), (38, 43, 51, 46), (42, 38, 46, 50), (45, 39, 47, 53), (44, 41, 49, 52), (43, 40, 48, 51), (39, 42, 50, 47), (57, 58, 36, 35), (92, 91, 95, 96), (34, 56, 35), (35, 56, 57), (56, 55, 57), (37, 36, 59), (36, 58, 59), (59, 58, 54), (61, 74, 89, 76), (61, 60, 3, 1), (60, 62, 5, 3), (62, 63, 7, 5), (63, 64, 9, 7), (64, 65, 11, 9), (65, 66, 13, 11), (66, 67, 15, 13), (67, 68, 17, 15), (68, 69, 19, 17), (69, 70, 21, 19), (70, 71, 23, 21), (71, 72, 25, 23), (72, 73, 27, 25), (73, 74, 29, 27), (74, 61, 1, 29), (75, 76, 89, 88, 87, 86, 85, 84, 83, 82, 81, 80, 79, 78, 77), (74, 73, 88, 89), (73, 72, 87, 88), (72, 71, 86, 87), (71, 70, 85, 86), (70, 69, 84, 85), (69, 68, 83, 84), (68, 67, 82, 83), (67, 66, 81, 82), (66, 65, 80, 81), (65, 64, 79, 80), (64, 63, 78, 79), (63, 62, 77, 78), (62, 60, 75, 77), (60, 61, 76, 75), (87, 86, 50), (86, 85, 50), (50, 46, 85), (85, 84, 46), (84, 83, 46), (51, 46, 83), (82, 81, 51), (48, 51, 81), (81, 80, 48), (80, 79, 48), (79, 52, 48), (79, 78, 52), (78, 77, 52), (52, 77, 49), (75, 49, 77), (49, 75, 76), (76, 53, 49), (53, 76, 89), (89, 88, 53), (88, 47, 53), (88, 87, 47), (87, 50, 47), (90, 91, 55, 54), (92, 93, 58, 57), (93, 90, 54, 58), (91, 92, 57, 55), (94, 97, 96, 95), (90, 93, 97, 94), (93, 92, 96, 97), (91, 90, 94, 95)])
me_cylinder_002.polygons.foreach_set('use_smooth', [True] * 102)
me_cylinder_002.use_remesh_preserve_volume = False
me_cylinder_002.use_remesh_preserve_attributes = False
me_cylinder_002.use_mirror_vertex_groups = False
me_cylinder_002.update()
me_cube_009 = bpy.data.meshes.new('Cube.009')
me_cube_009.from_pydata([(-1.0, -0.4811, -0.9215), (-0.5598, 3.124, -0.4186), (0.5598, 3.124, -0.4186), (1.0, -0.4811, -0.9215), (-0.7744, -0.5088, -0.2077), (-0.5956, 1.194, 0.6429), (0.6016, 1.194, 0.6429), (0.7804, -0.5088, -0.2077), (-0.5749, -1.508, -1.521), (-0.2332, 0.5674, 0.4834), (0.1555, 0.5674, 0.4834), (0.5749, -1.508, -1.521), (-0.5152, -0.6141, -0.2216), (0.4823, -0.6141, -0.2216)], [], [(4, 5, 1, 0), (5, 6, 2, 1), (6, 7, 3, 2), (10, 9, 12, 8, 11, 13), (0, 1, 2, 3), (7, 6, 5, 4, 9, 10), (11, 8, 0, 3), (4, 0, 8, 12), (3, 7, 13, 11), (10, 13, 7), (12, 9, 4)])
me_cube_009.materials.append(mat_material_004)
me_cube_009.use_remesh_preserve_volume = False
me_cube_009.use_remesh_preserve_attributes = False
me_cube_009.use_mirror_vertex_groups = False
me_cube_009.update()
me_cylinder_003 = bpy.data.meshes.new('Cylinder.003')
me_cylinder_003.from_pydata([(0.0, 1.0, -1.0), (0.0, 1.0, 1.0), (0.4067, 0.9135, -1.0), (0.4067, 0.9135, 1.0), (0.7431, 0.6691, -1.0), (0.7431, 0.6691, 1.0), (0.9511, 0.309, -1.0), (0.9511, 0.309, 1.0), (0.9945, -0.1045, -1.0), (0.9945, -0.1045, 1.0), (0.866, -0.5, -1.0), (0.866, -0.5, 1.0), (0.5878, -0.809, -1.0), (0.646, -0.7609, 0.9821), (0.2079, -0.9781, -1.0), (0.2079, -1.095, 0.7334), (-0.2079, -0.9781, -1.0), (-0.2079, -1.095, 0.7334), (-0.5878, -0.809, -1.0), (-0.646, -0.7609, 0.9821), (-0.866, -0.5, -1.0), (-0.866, -0.5, 1.0), (-0.9945, -0.1045, -1.0), (-0.9945, -0.1045, 1.0), (-0.9511, 0.309, -1.0), (-0.9511, 0.309, 1.0), (-0.7431, 0.6691, -1.0), (-0.7431, 0.6691, 1.0), (-0.4067, 0.9135, -1.0), (-0.4067, 0.9135, 1.0), (-0.5865, -0.2218, 1.163), (-0.3967, 1.275, 1.205), (0.2498, 1.275, 1.205), (0.4396, -0.2218, 1.163), (-0.5865, 0.09441, 1.503), (-0.3166, 1.262, 1.465), (0.1697, 1.262, 1.465), (0.4396, 0.09441, 1.503), (-0.1814, 1.569, 1.395), (-0.2102, 1.565, 1.289), (0.03453, 1.569, 1.395), (0.06331, 1.565, 1.289), (-0.2256, 1.563, 1.343), (-0.07345, 1.565, 1.409), (0.07866, 1.563, 1.343), (-0.07345, 1.569, 1.275), (-0.1277, 0.3706, 1.306), (-0.1621, 0.672, 1.232), (0.1304, 0.3706, 1.306), (0.1648, 0.672, 1.232), (-0.1804, 0.5213, 1.269), (0.001385, 0.3339, 1.315), (0.1832, 0.5213, 1.269), (0.001385, 0.7086, 1.223), (0.06451, -0.02698, 1.344), (-0.192, -0.02698, 1.344), (-0.3893, 0.09441, 1.503), (-0.2083, 0.7194, 1.481), (0.0614, 0.7194, 1.481), (0.2521, 0.09441, 1.503), (0.175, 0.3767, 1.084), (-0.002627, 0.4145, 1.084), (0.3219, 0.27, 1.084), (0.4127, 0.1127, 1.084), (0.4316, -0.06786, 1.084), (0.3755, -0.2405, 1.084), (0.254, -0.604, 1.078), (0.08816, -0.6406, 1.069), (-0.09342, -0.6406, 1.069), (-0.2593, -0.604, 1.078), (-0.3808, -0.2405, 1.084), (-0.4369, -0.06786, 1.084), (-0.4179, 0.1127, 1.084), (-0.3271, 0.27, 1.084), (-0.1802, 0.3767, 1.084), (0.1018, 0.2818, 1.129), (-1.177e-08, 0.3035, 1.129), (0.1859, 0.2207, 1.129), (0.2379, 0.1306, 1.129), (0.2488, 0.02713, 1.129), (0.2167, -0.07181, 1.129), (0.1471, -0.1491, 1.129), (0.05202, -0.1914, 1.129), (-0.05202, -0.1914, 1.129), (-0.1471, -0.1491, 1.129), (-0.2167, -0.07181, 1.129), (-0.2488, 0.02713, 1.129), (-0.2379, 0.1306, 1.129), (-0.1859, 0.2207, 1.129), (-0.1018, 0.2818, 1.129), (-0.005145, 0.1489, 1.375), (-0.1286, 0.1477, 1.375), (-0.1337, 0.2605, 1.395), (-0.001155, 0.2618, 1.396), (-0.005145, 0.1036, 1.414), (-0.1286, 0.1024, 1.414), (-0.1337, 0.2151, 1.435), (-0.001155, 0.2164, 1.435)], [], [(0, 1, 3, 2), (2, 3, 5, 4), (4, 5, 7, 6), (6, 7, 9, 8), (8, 9, 11, 10), (10, 11, 13, 12), (12, 13, 15, 14), (14, 15, 17, 16), (16, 17, 19, 18), (18, 19, 21, 20), (20, 21, 23, 22), (22, 23, 25, 24), (24, 25, 27, 26), (28, 29, 1, 0), (26, 27, 29, 28), (0, 2, 4, 6, 8, 10, 12, 14, 16, 18, 20, 22, 24, 26, 28), (34, 35, 31, 30), (36, 37, 33, 32), (37, 59, 54, 55, 56, 34, 30, 33), (30, 31, 32, 33), (38, 42, 39, 31, 35), (40, 43, 38, 35, 36), (41, 44, 40, 36, 32), (39, 45, 41, 32, 31), (41, 45, 53, 49), (51, 48, 52, 49, 53, 47, 50, 46), (40, 44, 52, 48), (38, 43, 51, 46), (42, 38, 46, 50), (45, 39, 47, 53), (44, 41, 49, 52), (43, 40, 48, 51), (39, 42, 50, 47), (57, 58, 36, 35), (92, 91, 95, 96), (34, 56, 35), (35, 56, 57), (56, 55, 57), (37, 36, 59), (36, 58, 59), (59, 58, 54), (61, 74, 89, 76), (61, 60, 3, 1), (60, 62, 5, 3), (62, 63, 7, 5), (63, 64, 9, 7), (64, 65, 11, 9), (65, 66, 13, 11), (66, 67, 15, 13), (67, 68, 17, 15), (68, 69, 19, 17), (69, 70, 21, 19), (70, 71, 23, 21), (71, 72, 25, 23), (72, 73, 27, 25), (73, 74, 29, 27), (74, 61, 1, 29), (75, 76, 89, 88, 87, 86, 85, 84, 83, 82, 81, 80, 79, 78, 77), (74, 73, 88, 89), (73, 72, 87, 88), (72, 71, 86, 87), (71, 70, 85, 86), (70, 69, 84, 85), (69, 68, 83, 84), (68, 67, 82, 83), (67, 66, 81, 82), (66, 65, 80, 81), (65, 64, 79, 80), (64, 63, 78, 79), (63, 62, 77, 78), (62, 60, 75, 77), (60, 61, 76, 75), (87, 86, 50), (86, 85, 50), (50, 46, 85), (85, 84, 46), (84, 83, 46), (51, 46, 83), (82, 81, 51), (48, 51, 81), (81, 80, 48), (80, 79, 48), (79, 52, 48), (79, 78, 52), (78, 77, 52), (52, 77, 49), (75, 49, 77), (49, 75, 76), (76, 53, 49), (53, 76, 89), (89, 88, 53), (88, 47, 53), (88, 87, 47), (87, 50, 47), (90, 91, 55, 54), (92, 93, 58, 57), (93, 90, 54, 58), (91, 92, 57, 55), (94, 97, 96, 95), (90, 93, 97, 94), (93, 92, 96, 97), (91, 90, 94, 95)])
me_cylinder_003.polygons.foreach_set('use_smooth', [True] * 102)
me_cylinder_003.use_remesh_preserve_volume = False
me_cylinder_003.use_remesh_preserve_attributes = False
me_cylinder_003.use_mirror_vertex_groups = False
me_cylinder_003.update()
me_cube_010 = bpy.data.meshes.new('Cube.010')
me_cube_010.from_pydata([(-1.0, -0.4811, -0.9215), (-0.5598, 3.124, -0.4186), (0.5598, 3.124, -0.4186), (1.0, -0.4811, -0.9215), (-0.7744, -0.5088, -0.2077), (-0.5956, 1.194, 0.6429), (0.6016, 1.194, 0.6429), (0.7804, -0.5088, -0.2077), (-0.5749, -1.508, -1.521), (-0.2332, 0.5674, 0.4834), (0.1555, 0.5674, 0.4834), (0.5749, -1.508, -1.521), (-0.5152, -0.6141, -0.2216), (0.4823, -0.6141, -0.2216)], [], [(4, 5, 1, 0), (5, 6, 2, 1), (6, 7, 3, 2), (10, 9, 12, 8, 11, 13), (0, 1, 2, 3), (7, 6, 5, 4, 9, 10), (11, 8, 0, 3), (4, 0, 8, 12), (3, 7, 13, 11), (10, 13, 7), (12, 9, 4)])
me_cube_010.materials.append(mat_material_005)
me_cube_010.use_remesh_preserve_volume = False
me_cube_010.use_remesh_preserve_attributes = False
me_cube_010.use_mirror_vertex_groups = False
me_cube_010.update()
me_cylinder_004 = bpy.data.meshes.new('Cylinder.004')
me_cylinder_004.from_pydata([(0.0, 1.0, -1.0), (0.0, 1.0, 1.0), (0.4067, 0.9135, -1.0), (0.4067, 0.9135, 1.0), (0.7431, 0.6691, -1.0), (0.7431, 0.6691, 1.0), (0.9511, 0.309, -1.0), (0.9511, 0.309, 1.0), (0.9945, -0.1045, -1.0), (0.9945, -0.1045, 1.0), (0.866, -0.5, -1.0), (0.866, -0.5, 1.0), (0.5878, -0.809, -1.0), (0.646, -0.7609, 0.9821), (0.2079, -0.9781, -1.0), (0.2079, -1.095, 0.7334), (-0.2079, -0.9781, -1.0), (-0.2079, -1.095, 0.7334), (-0.5878, -0.809, -1.0), (-0.646, -0.7609, 0.9821), (-0.866, -0.5, -1.0), (-0.866, -0.5, 1.0), (-0.9945, -0.1045, -1.0), (-0.9945, -0.1045, 1.0), (-0.9511, 0.309, -1.0), (-0.9511, 0.309, 1.0), (-0.7431, 0.6691, -1.0), (-0.7431, 0.6691, 1.0), (-0.4067, 0.9135, -1.0), (-0.4067, 0.9135, 1.0), (-0.5865, -0.2218, 1.163), (-0.3967, 1.275, 1.205), (0.2498, 1.275, 1.205), (0.4396, -0.2218, 1.163), (-0.5865, 0.09441, 1.503), (-0.3166, 1.262, 1.465), (0.1697, 1.262, 1.465), (0.4396, 0.09441, 1.503), (-0.1814, 1.569, 1.395), (-0.2102, 1.565, 1.289), (0.03453, 1.569, 1.395), (0.06331, 1.565, 1.289), (-0.2256, 1.563, 1.343), (-0.07345, 1.565, 1.409), (0.07866, 1.563, 1.343), (-0.07345, 1.569, 1.275), (-0.1277, 0.3706, 1.306), (-0.1621, 0.672, 1.232), (0.1304, 0.3706, 1.306), (0.1648, 0.672, 1.232), (-0.1804, 0.5213, 1.269), (0.001385, 0.3339, 1.315), (0.1832, 0.5213, 1.269), (0.001385, 0.7086, 1.223), (0.06451, -0.02698, 1.344), (-0.192, -0.02698, 1.344), (-0.3893, 0.09441, 1.503), (-0.2083, 0.7194, 1.481), (0.0614, 0.7194, 1.481), (0.2521, 0.09441, 1.503), (0.175, 0.3767, 1.084), (-0.002627, 0.4145, 1.084), (0.3219, 0.27, 1.084), (0.4127, 0.1127, 1.084), (0.4316, -0.06786, 1.084), (0.3755, -0.2405, 1.084), (0.254, -0.604, 1.078), (0.08816, -0.6406, 1.069), (-0.09342, -0.6406, 1.069), (-0.2593, -0.604, 1.078), (-0.3808, -0.2405, 1.084), (-0.4369, -0.06786, 1.084), (-0.4179, 0.1127, 1.084), (-0.3271, 0.27, 1.084), (-0.1802, 0.3767, 1.084), (0.1018, 0.2818, 1.129), (-1.177e-08, 0.3035, 1.129), (0.1859, 0.2207, 1.129), (0.2379, 0.1306, 1.129), (0.2488, 0.02713, 1.129), (0.2167, -0.07181, 1.129), (0.1471, -0.1491, 1.129), (0.05202, -0.1914, 1.129), (-0.05202, -0.1914, 1.129), (-0.1471, -0.1491, 1.129), (-0.2167, -0.07181, 1.129), (-0.2488, 0.02713, 1.129), (-0.2379, 0.1306, 1.129), (-0.1859, 0.2207, 1.129), (-0.1018, 0.2818, 1.129), (-0.005145, 0.1489, 1.375), (-0.1286, 0.1477, 1.375), (-0.1337, 0.2605, 1.395), (-0.001155, 0.2618, 1.396), (-0.005145, 0.1036, 1.414), (-0.1286, 0.1024, 1.414), (-0.1337, 0.2151, 1.435), (-0.001155, 0.2164, 1.435)], [], [(0, 1, 3, 2), (2, 3, 5, 4), (4, 5, 7, 6), (6, 7, 9, 8), (8, 9, 11, 10), (10, 11, 13, 12), (12, 13, 15, 14), (14, 15, 17, 16), (16, 17, 19, 18), (18, 19, 21, 20), (20, 21, 23, 22), (22, 23, 25, 24), (24, 25, 27, 26), (28, 29, 1, 0), (26, 27, 29, 28), (0, 2, 4, 6, 8, 10, 12, 14, 16, 18, 20, 22, 24, 26, 28), (34, 35, 31, 30), (36, 37, 33, 32), (37, 59, 54, 55, 56, 34, 30, 33), (30, 31, 32, 33), (38, 42, 39, 31, 35), (40, 43, 38, 35, 36), (41, 44, 40, 36, 32), (39, 45, 41, 32, 31), (41, 45, 53, 49), (51, 48, 52, 49, 53, 47, 50, 46), (40, 44, 52, 48), (38, 43, 51, 46), (42, 38, 46, 50), (45, 39, 47, 53), (44, 41, 49, 52), (43, 40, 48, 51), (39, 42, 50, 47), (57, 58, 36, 35), (92, 91, 95, 96), (34, 56, 35), (35, 56, 57), (56, 55, 57), (37, 36, 59), (36, 58, 59), (59, 58, 54), (61, 74, 89, 76), (61, 60, 3, 1), (60, 62, 5, 3), (62, 63, 7, 5), (63, 64, 9, 7), (64, 65, 11, 9), (65, 66, 13, 11), (66, 67, 15, 13), (67, 68, 17, 15), (68, 69, 19, 17), (69, 70, 21, 19), (70, 71, 23, 21), (71, 72, 25, 23), (72, 73, 27, 25), (73, 74, 29, 27), (74, 61, 1, 29), (75, 76, 89, 88, 87, 86, 85, 84, 83, 82, 81, 80, 79, 78, 77), (74, 73, 88, 89), (73, 72, 87, 88), (72, 71, 86, 87), (71, 70, 85, 86), (70, 69, 84, 85), (69, 68, 83, 84), (68, 67, 82, 83), (67, 66, 81, 82), (66, 65, 80, 81), (65, 64, 79, 80), (64, 63, 78, 79), (63, 62, 77, 78), (62, 60, 75, 77), (60, 61, 76, 75), (87, 86, 50), (86, 85, 50), (50, 46, 85), (85, 84, 46), (84, 83, 46), (51, 46, 83), (82, 81, 51), (48, 51, 81), (81, 80, 48), (80, 79, 48), (79, 52, 48), (79, 78, 52), (78, 77, 52), (52, 77, 49), (75, 49, 77), (49, 75, 76), (76, 53, 49), (53, 76, 89), (89, 88, 53), (88, 47, 53), (88, 87, 47), (87, 50, 47), (90, 91, 55, 54), (92, 93, 58, 57), (93, 90, 54, 58), (91, 92, 57, 55), (94, 97, 96, 95), (90, 93, 97, 94), (93, 92, 96, 97), (91, 90, 94, 95)])
me_cylinder_004.polygons.foreach_set('use_smooth', [True] * 102)
me_cylinder_004.use_remesh_preserve_volume = False
me_cylinder_004.use_remesh_preserve_attributes = False
me_cylinder_004.use_mirror_vertex_groups = False
me_cylinder_004.update()
me_cube_011 = bpy.data.meshes.new('Cube.011')
me_cube_011.from_pydata([(-1.0, -0.4811, -0.9215), (-0.5598, 3.124, -0.4186), (0.5598, 3.124, -0.4186), (1.0, -0.4811, -0.9215), (-0.7744, -0.5088, -0.2077), (-0.5956, 1.194, 0.6429), (0.6016, 1.194, 0.6429), (0.7804, -0.5088, -0.2077), (-0.5749, -1.508, -1.521), (-0.2332, 0.5674, 0.4834), (0.1555, 0.5674, 0.4834), (0.5749, -1.508, -1.521), (-0.5152, -0.6141, -0.2216), (0.4823, -0.6141, -0.2216)], [], [(4, 5, 1, 0), (5, 6, 2, 1), (6, 7, 3, 2), (10, 9, 12, 8, 11, 13), (0, 1, 2, 3), (7, 6, 5, 4, 9, 10), (11, 8, 0, 3), (4, 0, 8, 12), (3, 7, 13, 11), (10, 13, 7), (12, 9, 4)])
me_cube_011.materials.append(mat_material_006)
me_cube_011.use_remesh_preserve_volume = False
me_cube_011.use_remesh_preserve_attributes = False
me_cube_011.use_mirror_vertex_groups = False
me_cube_011.update()
me_cylinder_005 = bpy.data.meshes.new('Cylinder.005')
me_cylinder_005.from_pydata([(0.0, 1.0, -1.0), (0.0, 1.0, 1.0), (0.4067, 0.9135, -1.0), (0.4067, 0.9135, 1.0), (0.7431, 0.6691, -1.0), (0.7431, 0.6691, 1.0), (0.9511, 0.309, -1.0), (0.9511, 0.309, 1.0), (0.9945, -0.1045, -1.0), (0.9945, -0.1045, 1.0), (0.866, -0.5, -1.0), (0.866, -0.5, 1.0), (0.5878, -0.809, -1.0), (0.646, -0.7609, 0.9821), (0.2079, -0.9781, -1.0), (0.2079, -1.095, 0.7334), (-0.2079, -0.9781, -1.0), (-0.2079, -1.095, 0.7334), (-0.5878, -0.809, -1.0), (-0.646, -0.7609, 0.9821), (-0.866, -0.5, -1.0), (-0.866, -0.5, 1.0), (-0.9945, -0.1045, -1.0), (-0.9945, -0.1045, 1.0), (-0.9511, 0.309, -1.0), (-0.9511, 0.309, 1.0), (-0.7431, 0.6691, -1.0), (-0.7431, 0.6691, 1.0), (-0.4067, 0.9135, -1.0), (-0.4067, 0.9135, 1.0), (-0.5865, -0.2218, 1.163), (-0.3967, 1.275, 1.205), (0.2498, 1.275, 1.205), (0.4396, -0.2218, 1.163), (-0.5865, 0.09441, 1.503), (-0.3166, 1.262, 1.465), (0.1697, 1.262, 1.465), (0.4396, 0.09441, 1.503), (-0.1814, 1.569, 1.395), (-0.2102, 1.565, 1.289), (0.03453, 1.569, 1.395), (0.06331, 1.565, 1.289), (-0.2256, 1.563, 1.343), (-0.07345, 1.565, 1.409), (0.07866, 1.563, 1.343), (-0.07345, 1.569, 1.275), (-0.1277, 0.3706, 1.306), (-0.1621, 0.672, 1.232), (0.1304, 0.3706, 1.306), (0.1648, 0.672, 1.232), (-0.1804, 0.5213, 1.269), (0.001385, 0.3339, 1.315), (0.1832, 0.5213, 1.269), (0.001385, 0.7086, 1.223), (0.06451, -0.02698, 1.344), (-0.192, -0.02698, 1.344), (-0.3893, 0.09441, 1.503), (-0.2083, 0.7194, 1.481), (0.0614, 0.7194, 1.481), (0.2521, 0.09441, 1.503), (0.175, 0.3767, 1.084), (-0.002627, 0.4145, 1.084), (0.3219, 0.27, 1.084), (0.4127, 0.1127, 1.084), (0.4316, -0.06786, 1.084), (0.3755, -0.2405, 1.084), (0.254, -0.604, 1.078), (0.08816, -0.6406, 1.069), (-0.09342, -0.6406, 1.069), (-0.2593, -0.604, 1.078), (-0.3808, -0.2405, 1.084), (-0.4369, -0.06786, 1.084), (-0.4179, 0.1127, 1.084), (-0.3271, 0.27, 1.084), (-0.1802, 0.3767, 1.084), (0.1018, 0.2818, 1.129), (-1.177e-08, 0.3035, 1.129), (0.1859, 0.2207, 1.129), (0.2379, 0.1306, 1.129), (0.2488, 0.02713, 1.129), (0.2167, -0.07181, 1.129), (0.1471, -0.1491, 1.129), (0.05202, -0.1914, 1.129), (-0.05202, -0.1914, 1.129), (-0.1471, -0.1491, 1.129), (-0.2167, -0.07181, 1.129), (-0.2488, 0.02713, 1.129), (-0.2379, 0.1306, 1.129), (-0.1859, 0.2207, 1.129), (-0.1018, 0.2818, 1.129), (-0.005145, 0.1489, 1.375), (-0.1286, 0.1477, 1.375), (-0.1337, 0.2605, 1.395), (-0.001155, 0.2618, 1.396), (-0.005145, 0.1036, 1.414), (-0.1286, 0.1024, 1.414), (-0.1337, 0.2151, 1.435), (-0.001155, 0.2164, 1.435)], [], [(0, 1, 3, 2), (2, 3, 5, 4), (4, 5, 7, 6), (6, 7, 9, 8), (8, 9, 11, 10), (10, 11, 13, 12), (12, 13, 15, 14), (14, 15, 17, 16), (16, 17, 19, 18), (18, 19, 21, 20), (20, 21, 23, 22), (22, 23, 25, 24), (24, 25, 27, 26), (28, 29, 1, 0), (26, 27, 29, 28), (0, 2, 4, 6, 8, 10, 12, 14, 16, 18, 20, 22, 24, 26, 28), (34, 35, 31, 30), (36, 37, 33, 32), (37, 59, 54, 55, 56, 34, 30, 33), (30, 31, 32, 33), (38, 42, 39, 31, 35), (40, 43, 38, 35, 36), (41, 44, 40, 36, 32), (39, 45, 41, 32, 31), (41, 45, 53, 49), (51, 48, 52, 49, 53, 47, 50, 46), (40, 44, 52, 48), (38, 43, 51, 46), (42, 38, 46, 50), (45, 39, 47, 53), (44, 41, 49, 52), (43, 40, 48, 51), (39, 42, 50, 47), (57, 58, 36, 35), (92, 91, 95, 96), (34, 56, 35), (35, 56, 57), (56, 55, 57), (37, 36, 59), (36, 58, 59), (59, 58, 54), (61, 74, 89, 76), (61, 60, 3, 1), (60, 62, 5, 3), (62, 63, 7, 5), (63, 64, 9, 7), (64, 65, 11, 9), (65, 66, 13, 11), (66, 67, 15, 13), (67, 68, 17, 15), (68, 69, 19, 17), (69, 70, 21, 19), (70, 71, 23, 21), (71, 72, 25, 23), (72, 73, 27, 25), (73, 74, 29, 27), (74, 61, 1, 29), (75, 76, 89, 88, 87, 86, 85, 84, 83, 82, 81, 80, 79, 78, 77), (74, 73, 88, 89), (73, 72, 87, 88), (72, 71, 86, 87), (71, 70, 85, 86), (70, 69, 84, 85), (69, 68, 83, 84), (68, 67, 82, 83), (67, 66, 81, 82), (66, 65, 80, 81), (65, 64, 79, 80), (64, 63, 78, 79), (63, 62, 77, 78), (62, 60, 75, 77), (60, 61, 76, 75), (87, 86, 50), (86, 85, 50), (50, 46, 85), (85, 84, 46), (84, 83, 46), (51, 46, 83), (82, 81, 51), (48, 51, 81), (81, 80, 48), (80, 79, 48), (79, 52, 48), (79, 78, 52), (78, 77, 52), (52, 77, 49), (75, 49, 77), (49, 75, 76), (76, 53, 49), (53, 76, 89), (89, 88, 53), (88, 47, 53), (88, 87, 47), (87, 50, 47), (90, 91, 55, 54), (92, 93, 58, 57), (93, 90, 54, 58), (91, 92, 57, 55), (94, 97, 96, 95), (90, 93, 97, 94), (93, 92, 96, 97), (91, 90, 94, 95)])
me_cylinder_005.polygons.foreach_set('use_smooth', [True] * 102)
me_cylinder_005.use_remesh_preserve_volume = False
me_cylinder_005.use_remesh_preserve_attributes = False
me_cylinder_005.use_mirror_vertex_groups = False
me_cylinder_005.update()
me_cube_012 = bpy.data.meshes.new('Cube.012')
me_cube_012.from_pydata([(-1.0, -0.4811, -0.9215), (-0.5598, 3.124, -0.4186), (0.5598, 3.124, -0.4186), (1.0, -0.4811, -0.9215), (-0.7744, -0.5088, -0.2077), (-0.5956, 1.194, 0.6429), (0.6016, 1.194, 0.6429), (0.7804, -0.5088, -0.2077), (-0.5749, -1.508, -1.521), (-0.2332, 0.5674, 0.4834), (0.1555, 0.5674, 0.4834), (0.5749, -1.508, -1.521), (-0.5152, -0.6141, -0.2216), (0.4823, -0.6141, -0.2216)], [], [(4, 5, 1, 0), (5, 6, 2, 1), (6, 7, 3, 2), (10, 9, 12, 8, 11, 13), (0, 1, 2, 3), (7, 6, 5, 4, 9, 10), (11, 8, 0, 3), (4, 0, 8, 12), (3, 7, 13, 11), (10, 13, 7), (12, 9, 4)])
me_cube_012.materials.append(mat_material_007)
me_cube_012.use_remesh_preserve_volume = False
me_cube_012.use_remesh_preserve_attributes = False
me_cube_012.use_mirror_vertex_groups = False
me_cube_012.update()
me_cylinder_006 = bpy.data.meshes.new('Cylinder.006')
me_cylinder_006.from_pydata([(0.0, 1.0, -1.0), (0.0, 1.0, 1.0), (0.4067, 0.9135, -1.0), (0.4067, 0.9135, 1.0), (0.7431, 0.6691, -1.0), (0.7431, 0.6691, 1.0), (0.9511, 0.309, -1.0), (0.9511, 0.309, 1.0), (0.9945, -0.1045, -1.0), (0.9945, -0.1045, 1.0), (0.866, -0.5, -1.0), (0.866, -0.5, 1.0), (0.5878, -0.809, -1.0), (0.646, -0.7609, 0.9821), (0.2079, -0.9781, -1.0), (0.2079, -1.095, 0.7334), (-0.2079, -0.9781, -1.0), (-0.2079, -1.095, 0.7334), (-0.5878, -0.809, -1.0), (-0.646, -0.7609, 0.9821), (-0.866, -0.5, -1.0), (-0.866, -0.5, 1.0), (-0.9945, -0.1045, -1.0), (-0.9945, -0.1045, 1.0), (-0.9511, 0.309, -1.0), (-0.9511, 0.309, 1.0), (-0.7431, 0.6691, -1.0), (-0.7431, 0.6691, 1.0), (-0.4067, 0.9135, -1.0), (-0.4067, 0.9135, 1.0), (-0.5865, -0.2218, 1.163), (-0.3967, 1.275, 1.205), (0.2498, 1.275, 1.205), (0.4396, -0.2218, 1.163), (-0.5865, 0.09441, 1.503), (-0.3166, 1.262, 1.465), (0.1697, 1.262, 1.465), (0.4396, 0.09441, 1.503), (-0.1814, 1.569, 1.395), (-0.2102, 1.565, 1.289), (0.03453, 1.569, 1.395), (0.06331, 1.565, 1.289), (-0.2256, 1.563, 1.343), (-0.07345, 1.565, 1.409), (0.07866, 1.563, 1.343), (-0.07345, 1.569, 1.275), (-0.1277, 0.3706, 1.306), (-0.1621, 0.672, 1.232), (0.1304, 0.3706, 1.306), (0.1648, 0.672, 1.232), (-0.1804, 0.5213, 1.269), (0.001385, 0.3339, 1.315), (0.1832, 0.5213, 1.269), (0.001385, 0.7086, 1.223), (0.06451, -0.02698, 1.344), (-0.192, -0.02698, 1.344), (-0.3893, 0.09441, 1.503), (-0.2083, 0.7194, 1.481), (0.0614, 0.7194, 1.481), (0.2521, 0.09441, 1.503), (0.175, 0.3767, 1.084), (-0.002627, 0.4145, 1.084), (0.3219, 0.27, 1.084), (0.4127, 0.1127, 1.084), (0.4316, -0.06786, 1.084), (0.3755, -0.2405, 1.084), (0.254, -0.604, 1.078), (0.08816, -0.6406, 1.069), (-0.09342, -0.6406, 1.069), (-0.2593, -0.604, 1.078), (-0.3808, -0.2405, 1.084), (-0.4369, -0.06786, 1.084), (-0.4179, 0.1127, 1.084), (-0.3271, 0.27, 1.084), (-0.1802, 0.3767, 1.084), (0.1018, 0.2818, 1.129), (-1.177e-08, 0.3035, 1.129), (0.1859, 0.2207, 1.129), (0.2379, 0.1306, 1.129), (0.2488, 0.02713, 1.129), (0.2167, -0.07181, 1.129), (0.1471, -0.1491, 1.129), (0.05202, -0.1914, 1.129), (-0.05202, -0.1914, 1.129), (-0.1471, -0.1491, 1.129), (-0.2167, -0.07181, 1.129), (-0.2488, 0.02713, 1.129), (-0.2379, 0.1306, 1.129), (-0.1859, 0.2207, 1.129), (-0.1018, 0.2818, 1.129), (-0.005145, 0.1489, 1.375), (-0.1286, 0.1477, 1.375), (-0.1337, 0.2605, 1.395), (-0.001155, 0.2618, 1.396), (-0.005145, 0.1036, 1.414), (-0.1286, 0.1024, 1.414), (-0.1337, 0.2151, 1.435), (-0.001155, 0.2164, 1.435)], [], [(0, 1, 3, 2), (2, 3, 5, 4), (4, 5, 7, 6), (6, 7, 9, 8), (8, 9, 11, 10), (10, 11, 13, 12), (12, 13, 15, 14), (14, 15, 17, 16), (16, 17, 19, 18), (18, 19, 21, 20), (20, 21, 23, 22), (22, 23, 25, 24), (24, 25, 27, 26), (28, 29, 1, 0), (26, 27, 29, 28), (0, 2, 4, 6, 8, 10, 12, 14, 16, 18, 20, 22, 24, 26, 28), (34, 35, 31, 30), (36, 37, 33, 32), (37, 59, 54, 55, 56, 34, 30, 33), (30, 31, 32, 33), (38, 42, 39, 31, 35), (40, 43, 38, 35, 36), (41, 44, 40, 36, 32), (39, 45, 41, 32, 31), (41, 45, 53, 49), (51, 48, 52, 49, 53, 47, 50, 46), (40, 44, 52, 48), (38, 43, 51, 46), (42, 38, 46, 50), (45, 39, 47, 53), (44, 41, 49, 52), (43, 40, 48, 51), (39, 42, 50, 47), (57, 58, 36, 35), (92, 91, 95, 96), (34, 56, 35), (35, 56, 57), (56, 55, 57), (37, 36, 59), (36, 58, 59), (59, 58, 54), (61, 74, 89, 76), (61, 60, 3, 1), (60, 62, 5, 3), (62, 63, 7, 5), (63, 64, 9, 7), (64, 65, 11, 9), (65, 66, 13, 11), (66, 67, 15, 13), (67, 68, 17, 15), (68, 69, 19, 17), (69, 70, 21, 19), (70, 71, 23, 21), (71, 72, 25, 23), (72, 73, 27, 25), (73, 74, 29, 27), (74, 61, 1, 29), (75, 76, 89, 88, 87, 86, 85, 84, 83, 82, 81, 80, 79, 78, 77), (74, 73, 88, 89), (73, 72, 87, 88), (72, 71, 86, 87), (71, 70, 85, 86), (70, 69, 84, 85), (69, 68, 83, 84), (68, 67, 82, 83), (67, 66, 81, 82), (66, 65, 80, 81), (65, 64, 79, 80), (64, 63, 78, 79), (63, 62, 77, 78), (62, 60, 75, 77), (60, 61, 76, 75), (87, 86, 50), (86, 85, 50), (50, 46, 85), (85, 84, 46), (84, 83, 46), (51, 46, 83), (82, 81, 51), (48, 51, 81), (81, 80, 48), (80, 79, 48), (79, 52, 48), (79, 78, 52), (78, 77, 52), (52, 77, 49), (75, 49, 77), (49, 75, 76), (76, 53, 49), (53, 76, 89), (89, 88, 53), (88, 47, 53), (88, 87, 47), (87, 50, 47), (90, 91, 55, 54), (92, 93, 58, 57), (93, 90, 54, 58), (91, 92, 57, 55), (94, 97, 96, 95), (90, 93, 97, 94), (93, 92, 96, 97), (91, 90, 94, 95)])
me_cylinder_006.polygons.foreach_set('use_smooth', [True] * 102)
me_cylinder_006.use_remesh_preserve_volume = False
me_cylinder_006.use_remesh_preserve_attributes = False
me_cylinder_006.use_mirror_vertex_groups = False
me_cylinder_006.update()
me_cube_013 = bpy.data.meshes.new('Cube.013')
me_cube_013.from_pydata([(-0.979, -1.0, -1.0), (-0.979, 1.0, -1.0), (1.0, 1.0, -1.0), (1.0, -1.0, -1.0), (-0.8904, -1.013, 0.8893), (0.9113, -1.013, 0.8893), (-0.7428, -0.7428, 1.14), (-0.7428, 0.7428, 1.14), (0.7428, 0.7428, 1.14), (0.7428, -0.7428, 1.14), (-0.7842, 1.223, 0.7842), (-0.7842, 1.149, -0.7842), (0.7842, 1.223, 0.7842), (0.7842, 1.149, -0.7842), (1.079, 0.6928, 0.6928), (1.079, 0.6928, -0.6928), (1.079, -0.6928, 0.6928), (1.079, -0.6928, -0.6928), (-1.056, -0.745, -0.745), (-1.056, -0.745, 0.745), (-1.056, 0.745, 0.745), (-1.056, 0.745, -0.745), (-0.7377, -1.101, -0.7377), (-0.7377, -1.101, 0.7377), (0.7377, -1.101, 0.7377), (0.7377, -1.101, -0.7377), (-0.2202, 1.227, 0.9242), (0.2746, 1.227, 0.9242), (1.079, 0.292, 0.4809), (1.079, 0.292, 0.1756), (1.079, -0.292, 0.4809), (1.079, -0.292, 0.1756), (-1.056, -0.3644, 0.1378), (-1.056, -0.3644, 0.5187), (-1.056, 0.3644, 0.5187), (-1.056, 0.3644, 0.1378), (0.9627, 0.292, 0.6951), (0.9627, -0.292, 0.6951), (-0.9398, -0.3644, 0.733), (-0.9398, 0.3644, 0.733)], [], [(10, 26, 27, 12, 13, 11), (24, 23, 22, 25), (0, 1, 2, 3), (9, 8, 7, 6), (1, 21, 11), (2, 13, 15), (9, 6, 4, 5), (14, 8, 12), (11, 13, 2, 1), (17, 16, 5, 3), (15, 17, 3, 2), (19, 18, 0, 4), (18, 21, 1, 0), (22, 23, 4, 0), (24, 25, 3, 5), (23, 24, 5, 4), (25, 22, 0, 3), (8, 27, 26, 7), (10, 7, 26), (12, 8, 27), (20, 7, 10), (14, 12, 13, 15), (9, 16, 14, 8), (5, 16, 9), (7, 20, 19, 6), (6, 19, 4), (11, 21, 20, 10), (28, 29, 15, 14), (30, 28, 14, 16), (31, 30, 16, 17), (29, 31, 17, 15), (33, 32, 18, 19), (34, 33, 19, 20), (35, 34, 20, 21), (32, 35, 21, 18), (33, 34, 39, 38), (28, 30, 37, 36), (35, 39, 34), (33, 38, 32), (35, 32, 38, 39), (31, 29, 36, 37), (28, 36, 29), (31, 37, 30)])
me_cube_013.materials.append(mat_material_009)
me_cube_013.use_remesh_preserve_volume = False
me_cube_013.use_remesh_preserve_attributes = False
me_cube_013.use_mirror_vertex_groups = False
me_cube_013.update()

# ---- objects
ob_languette = bpy.data.objects.new('Languette', me_cube_007)
ob_plane = bpy.data.objects.new('Plane', me_plane)
ob_pshit_cellules_souches = bpy.data.objects.new('Pshit cellules souches', me_cylinder)
ob_medic_box = bpy.data.objects.new('Medic Box', me_cube_006)
ob_batterie = bpy.data.objects.new('Batterie', me_cube_004)
ob_grenade_soufle = bpy.data.objects.new('Grenade soufle', me_circle)
ob_medoc = bpy.data.objects.new('Medoc', me_cube_001)
ob_lance_incendie = bpy.data.objects.new('Lance incendie', me_cylinder_001)
ob_armoire = bpy.data.objects.new('Armoire', me_cube)
ob_medoc_001 = bpy.data.objects.new('Medoc.001', me_cube_002)
ob_medoc_002 = bpy.data.objects.new('Medoc.002', me_cube_003)
ob_grenade_soufle_001 = bpy.data.objects.new('Grenade soufle.001', me_circle_001)
ob_grenade_soufle_002 = bpy.data.objects.new('Grenade soufle.002', me_circle_002)
ob_grenade_soufle_003 = bpy.data.objects.new('Grenade soufle.003', me_circle_003)
ob_batterie_001 = bpy.data.objects.new('Batterie.001', me_cube_005)
ob_languette_001 = bpy.data.objects.new('Languette.001', me_cube_008)
ob_pshit_cellules_souches_001 = bpy.data.objects.new('Pshit cellules souches.001', me_cylinder_002)
ob_languette_002 = bpy.data.objects.new('Languette.002', me_cube_009)
ob_pshit_cellules_souches_002 = bpy.data.objects.new('Pshit cellules souches.002', me_cylinder_003)
ob_languette_003 = bpy.data.objects.new('Languette.003', me_cube_010)
ob_pshit_cellules_souches_003 = bpy.data.objects.new('Pshit cellules souches.003', me_cylinder_004)
ob_languette_004 = bpy.data.objects.new('Languette.004', me_cube_011)
ob_pshit_cellules_souches_004 = bpy.data.objects.new('Pshit cellules souches.004', me_cylinder_005)
ob_languette_005 = bpy.data.objects.new('Languette.005', me_cube_012)
ob_pshit_cellules_souches_005 = bpy.data.objects.new('Pshit cellules souches.005', me_cylinder_006)
ob_mecha_box_001 = bpy.data.objects.new('Mecha Box.001', me_cube_013)

# ---- transforms, parenting, visibility, modifiers, constraints
ob_languette.location = (0.83, 0.5634, 0.2847)
ob_languette.rotation_euler = (0.185, -0.0, 0.0)
ob_languette.scale = (0.01645, 0.01645, 0.01645)
ob_languette.lineart.crease_threshold = 0.0
ob_plane.location = (-0.004734, 0.9609, 0.0005759)
ob_plane.rotation_euler = (1.571, 0.0, 0.0)
ob_plane.scale = (1.0, 1.0, 3.248)
ob_plane.lineart.crease_threshold = 0.0
ob_pshit_cellules_souches.location = (0.8341, 0.5748, 0.03409)
ob_pshit_cellules_souches.scale = (0.06895, 0.06895, 0.1729)
ob_pshit_cellules_souches.lineart.crease_threshold = 0.0
ob_medic_box.location = (-0.4477, 0.4955, 0.05273)
ob_medic_box.scale = (0.4725, 0.3127, 0.1845)
ob_medic_box.lineart.crease_threshold = 0.0
ob_batterie.location = (-0.1731, 0.4081, -0.7541)
ob_batterie.scale = (0.3124, 0.3124, 0.3124)
ob_batterie.lineart.crease_threshold = 0.0
ob_grenade_soufle.location = (-0.7706, 0.4081, -0.3353)
ob_grenade_soufle.scale = (0.1372, 0.1372, 0.1372)
ob_grenade_soufle.lineart.crease_threshold = 0.0
ob_medoc.location = (0.8784, 0.6762, -0.5292)
ob_medoc.rotation_euler = (0.0, -0.0, -0.2608)
ob_medoc.scale = (0.1898, 0.1898, 0.1898)
ob_medoc.lineart.crease_threshold = 0.0
ob_lance_incendie.location = (-0.3021, 0.6908, 0.6378)
ob_lance_incendie.scale = (0.4325, 0.4325, 1.08)
ob_lance_incendie.lineart.crease_threshold = 0.0
ob_armoire.location = (0.0, 0.0, 0.0)
ob_armoire.lock_rotations_4d = False
ob_armoire.empty_display_type = 'ARROWS'
ob_armoire.lineart.crease_threshold = 0.0
ob_medoc_001.location = (0.899, 0.4552, -0.5301)
ob_medoc_001.scale = (0.1898, 0.1898, 0.1898)
ob_medoc_001.lineart.crease_threshold = 0.0
ob_medoc_002.location = (0.7423, 0.4552, -0.5301)
ob_medoc_002.scale = (0.1898, 0.1898, 0.1898)
ob_medoc_002.lineart.crease_threshold = 0.0
ob_grenade_soufle_001.location = (-0.7706, 0.6868, -0.3353)
ob_grenade_soufle_001.scale = (0.1372, 0.1372, 0.1372)
ob_grenade_soufle_001.lineart.crease_threshold = 0.0
ob_grenade_soufle_002.location = (-0.7706, 0.5424, -0.2725)
ob_grenade_soufle_002.scale = (0.1372, 0.1372, 0.1372)
ob_grenade_soufle_002.lineart.crease_threshold = 0.0
ob_grenade_soufle_003.location = (-0.5232, 0.6868, -0.3353)
ob_grenade_soufle_003.scale = (0.1372, 0.1372, 0.1372)
ob_grenade_soufle_003.lineart.crease_threshold = 0.0
ob_batterie_001.location = (-0.708, 0.4081, -0.7541)
ob_batterie_001.scale = (0.3124, 0.3124, 0.3124)
ob_batterie_001.lineart.crease_threshold = 0.0
ob_languette_001.location = (0.8568, 0.3485, 0.2847)
ob_languette_001.rotation_euler = (0.185, -0.0, 0.0)
ob_languette_001.scale = (0.01645, 0.01645, 0.01645)
ob_languette_001.lineart.crease_threshold = 0.0
ob_pshit_cellules_souches_001.location = (0.8609, 0.3598, 0.03409)
ob_pshit_cellules_souches_001.scale = (0.06895, 0.06895, 0.1729)
ob_pshit_cellules_souches_001.lineart.crease_threshold = 0.0
ob_languette_002.location = (0.6564, 0.3129, 0.2847)
ob_languette_002.rotation_euler = (0.185, -0.0, 0.0)
ob_languette_002.scale = (0.01645, 0.01645, 0.01645)
ob_languette_002.lineart.crease_threshold = 0.0
ob_pshit_cellules_souches_002.location = (0.6605, 0.3243, 0.03409)
ob_pshit_cellules_souches_002.scale = (0.06895, 0.06895, 0.1729)
ob_pshit_cellules_souches_002.lineart.crease_threshold = 0.0
ob_languette_003.location = (0.6434, 0.5634, 0.2847)
ob_languette_003.rotation_euler = (0.185, -0.0, 0.0)
ob_languette_003.scale = (0.01645, 0.01645, 0.01645)
ob_languette_003.lineart.crease_threshold = 0.0
ob_pshit_cellules_souches_003.location = (0.6475, 0.5748, 0.03409)
ob_pshit_cellules_souches_003.scale = (0.06895, 0.06895, 0.1729)
ob_pshit_cellules_souches_003.lineart.crease_threshold = 0.0
ob_languette_004.location = (0.4291, 0.3106, 0.2847)
ob_languette_004.rotation_euler = (0.185, -0.0, 0.0)
ob_languette_004.scale = (0.01645, 0.01645, 0.01645)
ob_languette_004.lineart.crease_threshold = 0.0
ob_pshit_cellules_souches_004.location = (0.4332, 0.322, 0.03409)
ob_pshit_cellules_souches_004.scale = (0.06895, 0.06895, 0.1729)
ob_pshit_cellules_souches_004.lineart.crease_threshold = 0.0
ob_languette_005.location = (0.4278, 0.5634, 0.2847)
ob_languette_005.rotation_euler = (0.185, -0.0, 0.0)
ob_languette_005.scale = (0.01645, 0.01645, 0.01645)
ob_languette_005.lineart.crease_threshold = 0.0
ob_pshit_cellules_souches_005.location = (0.4319, 0.5748, 0.03409)
ob_pshit_cellules_souches_005.scale = (0.06895, 0.06895, 0.1729)
ob_pshit_cellules_souches_005.lineart.crease_threshold = 0.0
ob_mecha_box_001.location = (0.5799, 0.648, -0.8424)
ob_mecha_box_001.scale = (0.3663, 0.2424, 0.143)
ob_mecha_box_001.lineart.crease_threshold = 0.0

# ---- collection membership
col_collection_1.objects.link(ob_languette)
col_collection_1.objects.link(ob_plane)
col_collection_1.objects.link(ob_pshit_cellules_souches)
col_collection_1.objects.link(ob_medic_box)
col_collection_1.objects.link(ob_batterie)
col_collection_1.objects.link(ob_grenade_soufle)
col_collection_1.objects.link(ob_medoc)
col_collection_1.objects.link(ob_lance_incendie)
col_collection_1.objects.link(ob_armoire)
col_collection_1.objects.link(ob_medoc_001)
col_collection_1.objects.link(ob_medoc_002)
col_collection_1.objects.link(ob_grenade_soufle_001)
col_collection_1.objects.link(ob_grenade_soufle_002)
col_collection_1.objects.link(ob_grenade_soufle_003)
col_collection_1.objects.link(ob_batterie_001)
col_collection_1.objects.link(ob_languette_001)
col_collection_1.objects.link(ob_pshit_cellules_souches_001)
col_collection_1.objects.link(ob_languette_002)
col_collection_1.objects.link(ob_pshit_cellules_souches_002)
col_collection_1.objects.link(ob_languette_003)
col_collection_1.objects.link(ob_pshit_cellules_souches_003)
col_collection_1.objects.link(ob_languette_004)
col_collection_1.objects.link(ob_pshit_cellules_souches_004)
col_collection_1.objects.link(ob_languette_005)
col_collection_1.objects.link(ob_pshit_cellules_souches_005)
col_collection_1.objects.link(ob_mecha_box_001)

# ---- scene / render settings (as saved in the file)
scene.frame_start = 1; scene.frame_end = 250; scene.frame_set(1)
scene.render.engine = 'BLENDER_EEVEE_NEXT'
scene.render.resolution_percentage = 50
scene.render.dither_intensity = 0.0
scene.cycles.use_denoising = False
scene.cycles.samples = 10
scene.cycles.sampling_pattern = 'TABULATED_SOBOL'
scene.cycles.light_sampling_threshold = 0.0
scene.cycles.use_adaptive_sampling = False
scene.cycles.use_light_tree = False
scene.cycles.blur_glossy = 0.0
scene.cycles.pixel_filter_type = 'GAUSSIAN'
scene.cycles.sample_clamp_indirect = 0.0
scene.view_settings.view_transform = 'Standard'
bpy.context.view_layer.update()

# ---- added for rendering (the .blend has no active camera and no usable light): camera, sun
cam_auto = bpy.data.cameras.new('AutoCamera')
cam_auto.lens = 50.0
cam_auto.sensor_width = 36.0
cam_auto.clip_end = 1000.0
ob_auto_camera = bpy.data.objects.new('AutoCamera', cam_auto)
scene.collection.objects.link(ob_auto_camera)
ob_auto_camera.location = (2.75007, -2.7537, 2.20933)
ob_auto_camera.rotation_euler = (1.09748, -7.21219e-08, 0.694738)
scene.camera = ob_auto_camera
light_auto_sun = bpy.data.lights.new('AutoSun', 'SUN')
light_auto_sun.energy = 3.0
light_auto_sun.angle = 0.0523599
ob_auto_sun = bpy.data.objects.new('AutoSun', light_auto_sun)
scene.collection.objects.link(ob_auto_sun)
ob_auto_sun.rotation_euler = (0.872665, 0.174533, 0.523599)
bpy.context.view_layer.update()
